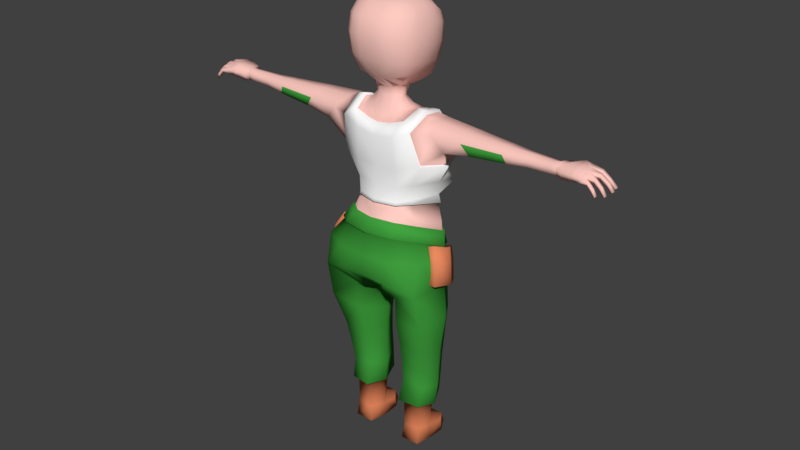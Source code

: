 # Source: woman.blend  (saved by Blender 2.90.8; exported with 4.5.12 LTS)
import bpy
from mathutils import Matrix  # noqa: F401  (used for matrix-valued properties, if any)

bpy.ops.wm.read_factory_settings(use_empty=True)
scene = bpy.context.scene
scene.name = 'Scene'

# ---- collections
col_collection_1 = bpy.data.collections.new('Collection 1'); scene.collection.children.link(col_collection_1)

# ---- materials (node trees are filled in below, after node groups)
mat_skin = bpy.data.materials.new('skin')
mat_skin.use_transparent_shadow = False
mat_skin.diffuse_color = (1.0, 0.5955, 0.533, 1.0)
mat_camo = bpy.data.materials.new('camo')
mat_camo.alpha_threshold = 0.0
mat_camo.use_transparent_shadow = False
mat_camo.diffuse_color = (0.052, 0.3506, 0.04899, 1.0)
mat_camo.roughness = 0.5
mat_camo.line_color = (0.0, 0.0, 0.0, 1.0)
mat_leather = bpy.data.materials.new('leather')
mat_leather.use_transparent_shadow = False
mat_leather.diffuse_color = (0.8, 0.2486, 0.1137, 1.0)
mat_cloth = bpy.data.materials.new('cloth')
mat_cloth.use_transparent_shadow = False
mat_cloth.diffuse_color = (1.0, 1.0, 1.0, 1.0)
mat_steel = bpy.data.materials.new('steel')
mat_steel.use_transparent_shadow = False
mat_steel.diffuse_color = (0.1845, 0.1845, 0.1845, 1.0)
mat_black = bpy.data.materials.new('black')
mat_black.use_transparent_shadow = False
mat_black.diffuse_color = (0.04445, 0.04445, 0.04445, 1.0)

# ---- material node trees

# ---- world
world_world = bpy.data.worlds.new('World'); scene.world = world_world
world_world.color = (0.05088, 0.05088, 0.05088)
world_world.use_sun_shadow = False
world_world.sun_shadow_jitter_overblur = 0.0
world_world.cycles.sampling_method = 'MANUAL'

# ---- meshes
me_human = bpy.data.meshes.new('human')
me_human.from_pydata([(0.04222, 0.01263, 1.444), (0.05144, -0.01009, 1.449), (0.04821, -0.03828, 1.454), (0.07092, -0.06477, 1.414), (0.2157, 0.02587, 1.216), (0.1289, 0.1025, 0.9721), (0.1913, 0.03609, 0.9799), (0.0828, -0.02105, 1.421), (0.06659, 0.01974, 1.418), (0.4458, 0.01687, 1.383), (0.4517, -0.06871, 1.365), (0.4694, -0.01338, 1.322), (0.4644, 0.02768, 1.348), (0.4404, -0.03059, 1.388), (0.4705, -0.06057, 1.33), (0.2066, 0.05135, 1.386), (0.2636, 0.08326, 1.331), (0.2226, -0.07696, 1.358), (0.2788, 0.0103, 1.301), (0.1987, -0.01945, 1.393), (0.2709, -0.06483, 1.303), (0.5233, -0.05641, 1.334), (0.5225, -0.01581, 1.326), (0.5051, 0.01234, 1.381), (0.5192, 0.02071, 1.349), (0.7939, 0.01208, 1.371), (0.786, 0.02055, 1.366), (0.862, 0.0262, 1.351), (0.8852, 0.03115, 1.328), (0.8183, 0.02225, 1.366), (0.8372, 0.02362, 1.362), (0.7628, 0.03861, 1.325), (0.7607, 0.05463, 1.332), (0.776, 0.05288, 1.344), (0.7771, 0.03691, 1.337), (0.7691, 0.03835, 1.318), (0.7645, 0.05499, 1.326), (0.7825, 0.0369, 1.331), (0.7787, 0.05351, 1.339), (0.7393, 0.01774, 1.34), (0.7406, 0.03146, 1.367), (0.7782, 0.01483, 1.357), (0.7694, 0.03216, 1.379), (0.7719, -0.06447, 1.369), (0.7284, -0.05389, 1.364), (0.6818, -0.04942, 1.368), (0.7076, -0.04928, 1.373), (0.7132, -0.05148, 1.366), (0.8368, -0.07005, 1.362), (0.8401, -0.0594, 1.365), (0.8575, -0.07252, 1.344), (0.8609, -0.06285, 1.346), (0.7842, -0.06486, 1.37), (0.8542, -0.05973, 1.34), (0.8508, -0.06933, 1.337), (0.8612, -0.06985, 1.319), (0.8694, -0.07186, 1.323), (0.8724, -0.06342, 1.325), (0.8642, -0.0614, 1.321), (0.8366, -0.06773, 1.351), (0.8406, -0.05554, 1.354), (0.7988, -0.06098, 1.368), (0.849, -0.04478, 1.354), (0.8505, -0.03425, 1.371), (0.8755, -0.04687, 1.346), (0.877, -0.03597, 1.348), (0.8686, -0.03199, 1.34), (0.8669, -0.04397, 1.337), (0.8803, -0.04319, 1.315), (0.8903, -0.04507, 1.32), (0.8917, -0.03457, 1.322), (0.8817, -0.03267, 1.317), (0.8493, -0.04697, 1.369), (0.8502, -0.03172, 1.357), (0.8048, -0.0473, 1.375), (0.7859, -0.02738, 1.386), (0.7144, -0.02839, 1.383), (0.7295, -0.02845, 1.384), (0.7735, -0.03024, 1.386), (0.8532, -0.01964, 1.375), (0.853, -0.002649, 1.364), (0.8842, -0.004975, 1.355), (0.8743, -0.001757, 1.347), (0.6824, -0.0257, 1.381), (0.7084, -0.02743, 1.386), (0.8836, -0.01683, 1.353), (0.8736, -0.01479, 1.344), (0.8892, -0.01339, 1.322), (0.9008, -0.01432, 1.328), (0.9014, -0.002895, 1.33), (0.8898, -0.001948, 1.324), (0.8528, -0.0168, 1.361), (0.8533, -0.004887, 1.378), (0.8119, -0.02286, 1.383), (0.8131, -0.02367, 1.361), (0.7144, -0.03066, 1.347), (0.7856, -0.02271, 1.355), (0.7734, -0.02024, 1.354), (0.7306, -0.01647, 1.34), (0.6824, -0.02578, 1.336), (0.7082, -0.02832, 1.339), (0.8449, 0.007779, 1.365), (0.8456, 0.003142, 1.379), (0.8703, 0.009352, 1.358), (0.8611, 0.01138, 1.348), (0.869, 0.02342, 1.359), (0.8055, -0.04099, 1.354), (0.8009, -0.06351, 1.35), (0.792, 0.06535, 1.321), (0.7843, 0.06595, 1.311), (0.7988, 0.05851, 1.315), (0.7911, 0.0591, 1.305), (0.773, 0.05192, 1.349), (0.757, 0.05389, 1.338), (0.7714, 0.03471, 1.343), (0.7567, 0.03661, 1.332), (0.7742, 0.02859, 1.39), (0.7323, 0.02248, 1.378), (0.7817, 0.004968, 1.357), (0.7319, 0.007883, 1.33), (0.7724, -0.05769, 1.345), (0.729, -0.04662, 1.333), (0.7116, 0.01131, 1.373), (0.7113, 0.0028, 1.341), (0.7094, -0.04458, 1.341), (0.7824, 0.04593, 1.307), (0.7732, 0.05522, 1.315), (0.7929, 0.04513, 1.32), (0.7836, 0.05441, 1.328), (0.7429, 0.0263, 1.344), (0.7451, 0.04184, 1.357), (0.7793, 0.02285, 1.355), (0.7676, 0.04045, 1.371), (0.7168, 0.01562, 1.379), (0.7162, 0.00218, 1.348), (0.7137, -0.04548, 1.341), (0.6825, -0.04636, 1.343), (0.6825, 0.003543, 1.344), (0.7848, 0.02058, 1.391), (0.7847, -0.05819, 1.346), (0.6825, 0.006148, 1.375), (0.8822, 0.01632, 1.321), (0.8967, 0.01368, 1.331), (0.8954, 0.02681, 1.332), (0.8435, 0.01885, 1.381), (0.8078, -0.00137, 1.366), (0.8039, 0.001142, 1.387), (0.8049, 0.01977, 1.389), (0.6055, -0.02009, 1.334), (0.5952, -0.02704, 1.383), (0.5973, 0.004709, 1.377), (0.5979, -0.05253, 1.366), (0.6044, -0.04825, 1.341), (0.6038, 0.00826, 1.349), (0.5091, -0.06323, 1.365), (0.5008, -0.02957, 1.386), (0.3647, 0.0456, 1.346), (0.3461, -0.07424, 1.363), (0.3758, -0.00459, 1.315), (0.3358, 0.03063, 1.386), (0.3283, -0.02747, 1.392), (0.3755, -0.06392, 1.322), (0.02245, 0.02261, 1.439), (0.02559, -0.05027, 1.453), (0.07936, -0.09038, 1.068), (0.07359, 0.08339, 1.373), (0.03284, 0.02782, 1.416), (0.03542, -0.07566, 1.413), (0.07554, 0.1539, 0.9735), (0.1358, 0.1028, 0.9085), (0.08073, 0.1523, 0.9003), (0.1698, 0.1052, 0.7241), (0.1479, -0.05858, 0.9776), (0.2118, -0.1542, 0.7428), (0.2135, -0.1284, 0.8667), (0.1669, 0.1044, 0.8123), (0.2272, 0.002192, 0.839), (0.02704, -0.01344, 0.6628), (0.06953, 0.08785, 0.6767), (0.09424, -0.1159, 0.6814), (0.04125, -0.003675, 0.4588), (0.0887, 0.08713, 0.4755), (0.08879, -0.08402, 0.4727), (0.1795, 0.0831, 0.4641), (0.192, -0.07864, 0.4536), (0.2217, 0.0003163, 0.4605), (0.2466, -0.001531, 0.6079), (0.2177, -0.122, 0.5927), (0.185, 0.09417, 0.592), (0.07998, 0.08975, 0.5644), (0.03248, -0.008136, 0.5502), (0.08847, -0.1051, 0.5674), (0.07109, 0.0115, 0.05365), (0.1007, 0.05255, 0.08891), (0.09029, -0.05321, 0.06376), (0.1411, 0.05225, 0.08729), (0.1566, -0.04557, 0.06585), (0.169, 0.01091, 0.06171), (0.08715, -0.0588, 0.286), (0.05324, 0.008619, 0.2715), (0.1592, 0.08991, 0.2726), (0.2018, 0.01407, 0.2686), (0.1732, -0.04903, 0.2699), (0.0875, 0.09122, 0.2884), (0.0658, 0.007493, 0.00093), (0.1031, 0.005298, 0.0), (0.08201, -0.06109, 0.0), (0.1293, 0.005345, 0.0), (0.1603, -0.05895, 0.0), (0.1731, 0.005898, 0.001255), (0.07183, 0.07883, 0.04255), (0.0993, 0.1156, 0.04849), (0.1697, 0.07859, 0.04768), (0.1484, 0.1161, 0.04889), (0.1018, 0.1382, 0.001563), (0.1426, 0.1378, -0.0002631), (0.1369, 0.117, 0.0), (0.1764, 0.07818, 0.0), (0.1025, 0.1203, 0.0), (0.06936, 0.08616, 0.0), (0.04952, 0.002693, 0.3651), (0.2095, 0.007249, 0.3574), (0.08937, 0.08679, 0.3817), (0.08915, -0.0692, 0.376), (0.1684, 0.08434, 0.3628), (0.1812, -0.06193, 0.3563), (0.09924, -0.1877, 0.7771), (0.08722, -0.114, 0.9951), (0.07578, 0.1093, 0.7302), (0.08646, 0.1402, 0.806), (0.1104, -0.191, 0.8717), (0.02597, -0.01356, 0.6657), (0.04424, 0.07299, 0.6789), (0.04857, -0.1289, 0.6949), (0.1657, -0.0962, 0.9343), (0.2108, 0.01521, 0.8868), (0.1012, -0.1522, 0.9497), (0.1978, 0.0318, 0.9429), (0.1544, 0.1047, 0.8513), (0.08508, 0.1492, 0.8404), (0.1732, -0.1001, 0.9397), (0.1555, -0.06227, 0.9829), (0.09117, -0.1206, 1.001), (0.1051, -0.1588, 0.9561), (0.1612, 0.1119, 0.8526), (0.1426, 0.11, 0.9097), (0.08905, 0.1584, 0.8405), (0.08463, 0.1615, 0.9003), (0.2201, 0.01759, 0.8897), (0.2071, 0.03368, 0.9461), (0.0818, -0.08105, 0.1939), (0.09268, -0.05955, 0.1811), (0.1539, 0.08837, 0.1917), (0.1456, 0.0649, 0.1795), (0.1691, -0.06606, 0.1891), (0.1568, -0.04852, 0.1776), (0.06857, -0.003342, 0.1812), (0.04873, -0.004537, 0.1917), (0.1799, 0.0006443, 0.1761), (0.2006, 0.0008914, 0.1871), (0.09381, 0.06589, 0.1848), (0.08333, 0.08972, 0.1989), (0.1457, 0.06328, 1.388), (0.1472, -0.09773, 1.355), (0.1584, -0.01816, 1.403), (0.09492, 0.146, 1.297), (0.1695, -0.06624, 1.229), (0.2043, 0.09961, 1.245), (0.05477, -0.08928, 1.367), (0.1085, 0.05506, 1.389), (0.122, -0.01921, 1.411), (0.1095, -0.08043, 1.382), (0.1667, 0.1019, 1.312), (0.1174, -0.04627, 1.054), (0.1724, 0.03887, 1.047), (0.1191, 0.09704, 1.041), (0.08077, -0.09464, 1.055), (0.07963, 0.1448, 1.039), (0.1306, 0.1173, 1.311), (0.09938, 0.1209, 1.04), (0.1202, 0.09844, 1.084), (0.1468, 0.06956, 1.395), (0.119, -0.04918, 1.072), (0.1493, -0.1068, 1.358), (0.172, 0.04018, 1.082), (0.1606, -0.02022, 1.413), (0.09805, 0.1531, 1.304), (0.175, -0.07396, 1.226), (0.2128, 0.1049, 1.245), (0.2246, 0.0242, 1.212), (0.05514, -0.09837, 1.371), (0.1097, 0.06013, 1.398), (0.124, -0.02118, 1.421), (0.1109, -0.08787, 1.389), (0.17, 0.1101, 1.316), (0.07488, -0.1161, 1.328), (0.08691, 0.1451, 1.082), (0.0848, -0.0986, 1.07), (0.1204, 0.2169, 1.226), (0.08555, -0.1076, 1.204), (0.1262, -0.05763, 1.135), (0.165, 0.1746, 1.11), (0.1799, 0.03316, 1.136), (0.08544, -0.09999, 1.13), (0.1204, 0.233, 1.126), (0.1253, -0.05159, 1.057), (0.1819, 0.03996, 1.05), (0.1267, 0.1034, 1.042), (0.0859, -0.1025, 1.059), (0.08487, 0.1532, 1.04), (0.1039, 0.1213, 1.082), (0.1344, 0.1252, 1.316), (0.1881, 0.1802, 1.228), (0.1433, 0.2034, 1.117), (0.1073, 0.1269, 1.041), (0.2186, -0.04506, 0.9175), (0.2488, -0.06647, 0.862), (0.2447, -0.01223, 0.7563), (0.2559, -0.08347, 0.7758), (0.24, 0.02107, 0.8914), (0.2557, 0.008778, 0.8458), (0.2125, 0.01384, 0.8817), (0.2737, -0.005668, 0.7597), (0.2266, -0.07905, 0.7708), (0.2204, -0.0631, 0.8529), (0.1917, -0.04288, 0.9044), (0.2068, 0.04714, 0.7397), (0.1967, 0.05386, 0.8255), (0.1838, 0.05979, 0.8643), (0.232, 0.06326, 0.7414), (0.2217, 0.07017, 0.829), (0.2084, 0.07625, 0.8691), (0.08102, 0.1097, 1.511), (0.1019, 0.1244, 1.735), (0.1067, -0.08389, 1.553), (0.109, -0.07185, 1.776), (0.1238, -0.1051, 1.674), (0.09506, 0.006586, 1.526), (0.1134, 0.02747, 1.775), (0.1087, 0.1338, 1.623), (0.03793, -0.08507, 1.794), (0.1495, 0.008881, 1.654), (0.07597, -0.08082, 1.788), (0.1207, -0.1002, 1.605), (0.1025, -0.03998, 1.535), (0.109, 0.09593, 1.753), (0.09616, 0.1235, 1.554), (0.05829, 0.1257, 1.489), (0.07329, -0.09757, 1.538), (0.1204, -0.09351, 1.739), (0.08468, 0.07702, 1.515), (0.1125, -0.02791, 1.779), (0.1103, 0.1341, 1.692), (0.07215, 0.1341, 1.742), (0.07393, 0.032, 1.8), (0.05214, -0.0007318, 1.484), (0.07203, 0.161, 1.613), (0.129, 0.09222, 1.636), (0.1457, -0.05086, 1.665), (0.1363, 0.005182, 1.583), (0.1426, 0.01809, 1.725), (0.08144, -0.1391, 1.679), (0.08028, -0.1235, 1.746), (0.1289, 0.0972, 1.706), (0.05292, 0.07974, 1.481), (0.07355, 0.09941, 1.776), (0.07435, -0.02418, 1.799), (0.0572, -0.04105, 1.495), (0.06806, 0.156, 1.539), (0.07387, 0.1567, 1.687), (0.1128, 0.08345, 1.566), (0.1373, -0.04944, 1.594), (0.1388, -0.04092, 1.732), (0.07991, -0.1294, 1.605), (0.1123, 0.06497, 1.767), (0.0875, 0.04111, 1.52), (0.142, 0.05318, 1.644), (0.1386, 0.0609, 1.717), (0.04324, 0.03068, 1.478), (0.07376, 0.06807, 1.792), (0.1264, 0.04617, 1.573), (0.02808, 0.1382, 1.476), (0.03326, -0.1061, 1.534), (0.0365, 0.1397, 1.744), (0.03717, 0.0333, 1.807), (0.03578, 0.1721, 1.608), (0.0369, -0.1504, 1.68), (0.03675, -0.136, 1.744), (0.02524, 0.08408, 1.463), (0.03698, 0.1014, 1.783), (0.03734, -0.02333, 1.806), (0.02734, -0.05356, 1.488), (0.03372, 0.1714, 1.528), (0.03652, 0.1658, 1.685), (0.03682, -0.1385, 1.603), (0.0371, 0.06925, 1.799), (0.01817, 0.03626, 1.463), (0.0, 0.02864, 1.436), (0.0, -0.05598, 1.453), (0.0, -0.1102, 1.068), (0.0, 0.09332, 1.369), (0.0, 0.1726, 0.9766), (0.0, 0.03591, 1.414), (0.0, -0.08496, 1.41), (0.0, -0.1355, 0.9989), (0.0, -0.1852, 0.7809), (0.0, 0.1197, 0.7326), (0.0, 0.1542, 0.8036), (0.0, -0.1949, 0.8676), (0.0, -0.0104, 0.6804), (0.0, 0.06673, 0.6897), (0.0, -0.1068, 0.7013), (0.0, 0.1701, 0.9002), (0.0, -0.1678, 0.9482), (0.0, 0.1609, 0.8409), (0.0, -0.1757, 0.9542), (0.0, -0.1434, 1.005), (0.0, 0.1707, 0.8399), (0.0, 0.1799, 0.8992), (0.0, -0.09812, 1.362), (0.0, -0.1148, 1.056), (0.0, 0.1642, 1.04), (0.0, 0.1563, 1.299), (0.0, -0.1198, 1.07), (0.0, -0.1247, 1.321), (0.0, 0.1663, 1.083), (0.0, 0.2281, 1.233), (0.0, -0.104, 1.206), (0.0, -0.1073, 1.366), (0.0, 0.2477, 1.131), (0.0, -0.1161, 1.13), (0.0, -0.1239, 1.059), (0.0, 0.1738, 1.041), (0.0, 0.1637, 1.305), (0.0, -0.1057, 1.532), (0.0, -0.08474, 1.793), (0.0, 0.1416, 1.471), (0.0, 0.1416, 1.744), (0.0, 0.03206, 1.808), (0.0, 0.1759, 1.605), (0.0, -0.1498, 1.68), (0.0, 0.1031, 1.783), (0.0, -0.02318, 1.806), (0.0, 0.08755, 1.456), (0.0, -0.05957, 1.486), (0.0, 0.175, 1.525), (0.0, 0.1681, 1.683), (0.0, -0.1378, 1.601), (0.0, -0.1357, 1.743), (0.0, 0.06948, 1.801), (0.0, 0.04228, 1.456)], [], [(164, 399, 404, 227), (3, 271, 270, 7), (422, 400, 165, 265), (3, 7, 1, 2), (277, 279, 168), (6, 274, 273, 172), (274, 6, 5, 275), (156, 12, 11, 158), (7, 270, 269, 8), (419, 268, 167, 403), (165, 400, 402, 166), (7, 8, 0, 1), (167, 3, 2, 163), (157, 10, 13, 160), (166, 402, 397, 162), (160, 13, 9, 159), (158, 11, 14, 161), (159, 9, 12, 156), (161, 14, 10, 157), (266, 20, 17, 263), (16, 272, 262, 15), (4, 18, 20, 266), (264, 19, 15, 262), (263, 17, 19, 264), (267, 16, 18, 4), (32, 36, 35, 31), (53, 58, 55, 54), (29, 145, 94, 96, 25), (144, 105, 27, 30), (105, 143, 28, 27), (116, 42, 40, 117), (85, 88, 89, 81), (50, 56, 57, 51), (118, 119, 39, 41), (59, 54, 50, 48), (39, 129, 131, 41), (124, 100, 95, 135), (34, 37, 38, 33), (48, 61, 107, 59), (112, 113, 130, 132), (114, 34, 33, 112), (75, 93, 146, 147, 138), (124, 136, 99, 100), (49, 51, 53, 60), (140, 150, 149, 83), (27, 28, 141, 104), (38, 128, 126, 36), (48, 50, 51, 49), (62, 106, 94, 73), (79, 85, 81, 92), (48, 49, 74, 61), (54, 55, 56, 50), (91, 86, 85, 79), (31, 35, 37, 34), (101, 145, 29, 30), (60, 53, 54, 59), (92, 146, 93, 79), (62, 67, 64, 72), (64, 69, 70, 65), (72, 63, 93, 74), (66, 71, 68, 67), (68, 71, 70, 69), (51, 57, 58, 53), (73, 66, 67, 62), (80, 145, 146, 92), (30, 27, 104, 101), (120, 97, 96, 139), (37, 127, 128, 38), (86, 87, 88, 85), (33, 38, 36, 32), (115, 113, 32, 31), (115, 129, 130, 113), (55, 58, 57, 56), (26, 116, 138, 25), (101, 104, 103, 102), (98, 119, 118, 97), (114, 115, 31, 34), (77, 76, 47, 44), (60, 106, 74, 49), (79, 93, 94, 91), (139, 107, 61, 52), (111, 125, 126, 109), (114, 131, 129, 115), (108, 109, 126, 128), (110, 108, 128, 127), (111, 109, 108, 110), (137, 153, 150, 140), (84, 83, 45, 46), (110, 127, 125, 111), (136, 152, 148, 99), (135, 95, 98, 121), (103, 142, 143, 105), (80, 82, 86, 91), (116, 117, 77, 78), (40, 130, 129, 39), (83, 149, 151, 45), (30, 29, 147, 144), (118, 41, 42, 116, 26), (134, 123, 122, 133), (44, 43, 78, 77), (119, 134, 133, 117), (138, 116, 78, 75), (138, 147, 29, 25), (75, 78, 43, 52), (42, 132, 130, 40), (52, 61, 74, 93, 75), (46, 124, 135, 47), (99, 148, 153, 137), (100, 123, 134, 95), (114, 112, 132, 131), (119, 117, 40, 39), (46, 45, 136, 124), (120, 121, 98, 97), (102, 103, 105, 144), (41, 131, 132, 42), (82, 90, 87, 86), (134, 119, 98, 95), (135, 121, 44, 47), (133, 122, 84, 76), (154, 151, 149, 155), (123, 137, 140, 122), (24, 153, 148, 22), (102, 146, 145, 101), (104, 141, 142, 103), (141, 28, 143, 142), (144, 147, 146, 102), (76, 84, 46, 47), (118, 26, 25, 96, 97), (44, 121, 120, 43), (43, 120, 139, 52), (136, 45, 151, 152), (117, 133, 76, 77), (139, 96, 94, 106, 107), (122, 140, 83, 84), (36, 126, 125, 35), (63, 73, 94, 93), (59, 107, 106, 60), (72, 64, 65, 63), (65, 70, 71, 66), (63, 65, 66, 73), (67, 68, 69, 64), (62, 72, 74, 106), (81, 89, 90, 82), (92, 81, 82, 80), (91, 94, 145, 80), (155, 149, 150, 23), (22, 148, 152, 21), (21, 152, 151, 154), (23, 150, 153, 24), (35, 125, 127, 37), (100, 99, 137, 123), (112, 33, 32, 113), (87, 90, 89, 88), (10, 154, 155, 13), (12, 24, 22, 11), (13, 155, 23, 9), (11, 22, 21, 14), (9, 23, 24, 12), (14, 21, 154, 10), (20, 161, 157, 17), (15, 159, 156, 16), (18, 158, 161, 20), (19, 160, 159, 15), (17, 157, 160, 19), (16, 156, 158, 18), (8, 166, 162, 0), (403, 167, 163, 398), (8, 269, 165, 166), (3, 167, 268, 271), (401, 421, 277, 168), (165, 269, 278, 265), (275, 5, 168, 279), (5, 169, 170, 168), (6, 237, 169, 5), (168, 170, 412, 401), (172, 237, 6), (230, 226, 173, 174), (176, 317, 171, 175), (229, 228, 406, 407), (232, 410, 406, 228), (174, 173, 317, 176), (234, 174, 176, 235), (169, 237, 249, 245), (236, 230, 174, 234), (233, 411, 409, 231), (231, 409, 410, 232), (226, 405, 411, 233), (189, 181, 180, 190), (190, 180, 182, 191), (187, 184, 185, 186), (186, 185, 183, 188), (317, 186, 188, 171), (173, 187, 186, 317), (177, 190, 191, 179), (178, 189, 190, 177), (171, 188, 189, 178), (188, 183, 181, 189), (179, 191, 187, 173), (191, 182, 184, 187), (253, 195, 193, 260), (255, 196, 197, 258), (199, 257, 250, 198), (201, 259, 252, 200), (202, 254, 259, 201), (225, 202, 201, 221), (224, 200, 203, 222), (222, 203, 199, 220), (223, 198, 202, 225), (221, 201, 200, 224), (220, 199, 198, 223), (204, 219, 218, 205), (197, 212, 213, 195), (192, 204, 206, 194), (194, 206, 208, 196), (196, 208, 209, 197), (192, 210, 219, 204), (213, 215, 214, 211), (209, 217, 212, 197), (193, 211, 210, 192), (205, 218, 216, 207), (207, 216, 217, 209), (195, 213, 211, 193), (215, 213, 212, 217), (209, 208, 207), (219, 214, 218), (218, 214, 215, 216), (216, 215, 217), (211, 214, 219, 210), (207, 208, 206, 205), (206, 204, 205), (180, 220, 223, 182), (185, 221, 224, 183), (182, 223, 225, 184), (181, 222, 220, 180), (183, 224, 222, 181), (184, 225, 221, 185), (203, 261, 257, 199), (258, 197, 195, 253), (260, 193, 192, 256), (256, 192, 194, 251), (200, 252, 261, 203), (198, 250, 254, 202), (173, 226, 233, 179), (177, 231, 232, 178), (179, 233, 231, 177), (413, 408, 230, 236), (239, 414, 417, 246), (178, 232, 228, 171), (175, 171, 228, 229), (408, 405, 226, 230), (234, 235, 248, 240), (238, 239, 246, 244), (412, 170, 247, 418), (236, 234, 240, 243), (239, 238, 175, 229), (414, 239, 229, 407), (238, 235, 176, 175), (247, 246, 417, 418), (245, 244, 246, 247), (416, 415, 243, 242), (242, 243, 240, 241), (249, 241, 240, 248), (248, 244, 245, 249), (235, 238, 244, 248), (237, 172, 241, 249), (170, 169, 245, 247), (413, 236, 243, 415), (172, 227, 242, 241), (255, 258, 259, 254), (253, 260, 261, 252), (260, 256, 257, 261), (251, 255, 254, 250), (258, 253, 252, 259), (256, 251, 250, 257), (251, 194, 196, 255), (299, 287, 283, 295), (288, 312, 311, 294), (300, 302, 289, 287), (304, 429, 426, 298), (302, 301, 288, 289), (303, 300, 287, 299), (283, 285, 292, 293), (285, 281, 291, 292), (298, 426, 433, 286), (290, 428, 424, 295), (293, 290, 295, 283), (312, 298, 286, 311), (430, 303, 299, 427), (313, 304, 298, 312), (427, 299, 295, 424), (310, 296, 304, 313), (423, 297, 303, 430), (297, 282, 300, 303), (284, 280, 301, 302), (296, 425, 429, 304), (282, 284, 302, 300), (282, 297, 308, 305), (425, 296, 309, 432), (310, 280, 307, 314), (280, 284, 306, 307), (284, 282, 305, 306), (297, 423, 431, 308), (296, 310, 314, 309), (280, 310, 313, 301), (294, 311, 291, 281), (301, 313, 312, 288), (265, 278, 311, 286), (268, 419, 428, 290), (262, 272, 294, 281), (266, 263, 283, 287), (272, 267, 288, 294), (422, 265, 286, 433), (276, 273, 305, 308), (4, 266, 287, 289), (278, 269, 291, 311), (277, 421, 432, 309), (264, 262, 281, 285), (279, 277, 309, 314), (267, 4, 289, 288), (274, 275, 307, 306), (273, 274, 306, 305), (420, 276, 308, 431), (270, 271, 293, 292), (269, 270, 292, 291), (263, 264, 285, 283), (271, 268, 290, 293), (275, 279, 314, 307), (320, 322, 329, 330), (315, 316, 320, 319), (331, 319, 320, 330), (316, 318, 322, 320), (327, 328, 331, 330), (321, 325, 315, 319), (324, 323, 318, 316), (323, 317, 322, 318), (326, 327, 330, 329), (328, 321, 319, 331), (317, 326, 329, 322), (325, 324, 316, 315), (172, 273, 164, 227), (272, 16, 267), (386, 361, 362, 387), (387, 362, 342, 340), (362, 349, 335, 342), (361, 336, 349, 362), (376, 357, 363, 377), (377, 363, 345, 374), (363, 352, 333, 345), (357, 339, 352, 363), (396, 388, 364, 378), (378, 364, 350, 375), (364, 347, 332, 350), (388, 381, 347, 364), (374, 345, 365, 379), (395, 389, 441, 449), (389, 383, 437, 441), (345, 333, 353, 365), (335, 351, 366, 342), (340, 390, 442, 435), (390, 384, 438, 442), (351, 338, 354, 366), (382, 391, 367, 348), (348, 367, 344, 334), (367, 355, 337, 344), (359, 380, 376, 341), (332, 347, 368, 346), (346, 368, 356, 339), (392, 445, 439, 385), (381, 436, 445, 392), (339, 356, 369, 352), (352, 369, 353, 333), (393, 446, 437, 383), (385, 439, 446, 393), (375, 350, 370, 380), (380, 370, 357, 376), (370, 346, 339, 357), (350, 332, 346, 370), (334, 344, 371, 343), (343, 371, 358, 336), (371, 359, 341, 358), (344, 337, 359, 371), (336, 358, 372, 349), (349, 372, 351, 335), (372, 360, 338, 351), (358, 341, 360, 372), (382, 348, 373, 394), (394, 373, 361, 386), (373, 343, 336, 361), (348, 334, 343, 373), (337, 375, 380, 359), (384, 395, 449, 438), (338, 374, 379, 354), (355, 378, 375, 337), (354, 379, 395, 384), (360, 377, 374, 338), (341, 376, 377, 360), (447, 394, 386, 440), (434, 382, 394, 447), (356, 385, 393, 369), (369, 393, 383, 353), (347, 381, 392, 368), (368, 392, 385, 356), (434, 444, 391, 382), (366, 354, 384, 390), (342, 366, 390, 340), (365, 353, 383, 389), (379, 365, 389, 395), (443, 436, 381, 388), (450, 443, 388, 396), (448, 387, 340, 435), (440, 386, 387, 448), (163, 391, 444, 398), (2, 367, 391, 163), (2, 1, 355, 367), (0, 378, 355, 1), (162, 396, 378, 0), (397, 450, 396, 162)])
me_human.polygons.foreach_set('use_smooth', [True] * 417)
me_human.polygons.foreach_set('material_index', [0, 0, 0, 0, 0, 0, 0, 0, 0, 0, 0, 0, 0, 0, 0, 0, 0, 0, 1, 0, 0, 0, 0, 0, 0, 0, 0, 0, 0, 0, 0, 0, 0, 0, 0, 0, 0, 0, 0, 0, 0, 0, 0, 0, 0, 0, 0, 0, 0, 0, 0, 0, 0, 0, 0, 0, 0, 0, 0, 0, 0, 0, 0, 0, 0, 0, 0, 0, 0, 0, 0, 0, 0, 0, 0, 0, 0, 0, 0, 0, 0, 0, 0, 0, 0, 0, 0, 0, 0, 0, 0, 0, 0, 0, 0, 0, 0, 0, 0, 0, 0, 0, 0, 0, 0, 0, 0, 0, 0, 0, 0, 0, 0, 0, 0, 0, 0, 0, 0, 0, 0, 0, 0, 0, 0, 0, 0, 0, 0, 0, 0, 0, 0, 0, 0, 0, 0, 0, 0, 0, 0, 0, 0, 0, 0, 0, 0, 0, 0, 0, 0, 0, 0, 0, 0, 0, 0, 0, 1, 0, 0, 0, 0, 0, 0, 0, 0, 0, 0, 0, 0, 0, 0, 0, 0, 0, 1, 1, 1, 1, 1, 1, 1, 1, 1, 1, 1, 1, 1, 1, 1, 1, 1, 1, 1, 1, 1, 1, 1, 2, 2, 1, 1, 1, 1, 1, 1, 1, 1, 1, 2, 2, 2, 2, 2, 2, 2, 2, 2, 2, 2, 2, 2, 2, 2, 2, 2, 2, 2, 2, 1, 1, 1, 1, 1, 1, 1, 2, 2, 2, 1, 1, 1, 1, 1, 1, 1, 1, 1, 1, 1, 1, 1, 1, 1, 1, 1, 1, 1, 1, 1, 1, 1, 1, 1, 1, 1, 1, 1, 1, 1, 1, 1, 1, 2, 3, 3, 3, 3, 3, 3, 3, 3, 3, 3, 3, 3, 3, 3, 3, 3, 3, 3, 3, 3, 3, 3, 3, 3, 3, 3, 3, 3, 3, 3, 3, 3, 3, 3, 3, 3, 3, 3, 3, 3, 3, 3, 3, 3, 3, 3, 3, 3, 3, 3, 3, 3, 2, 2, 2, 2, 2, 2, 2, 2, 2, 2, 2, 2, 0, 0, 0, 0, 0, 0, 0, 0, 0, 0, 0, 0, 0, 0, 0, 0, 0, 0, 0, 0, 0, 0, 0, 0, 0, 0, 0, 0, 0, 0, 0, 0, 0, 0, 0, 0, 0, 0, 0, 0, 0, 0, 0, 0, 0, 0, 0, 0, 0, 0, 0, 0, 0, 0, 0, 0, 0, 0, 0, 0, 0, 0, 0, 0, 0, 0, 0, 0, 0, 0, 0, 0, 0, 0, 0, 0, 0, 0])
_uv = me_human.uv_layers.new(name='UVMap')
_uv.uv.foreach_set('vector', [0.0, 0.0, 0.0, 0.0, 0.0, 0.0, 0.0, 0.0, 0.0, 0.0, 0.0, 0.0, 0.0, 0.0, 0.0, 0.0, 0.0, 0.0, 0.0, 0.0, 0.0, 0.0, 0.0, 0.0, 0.0, 0.0, 0.0, 0.0, 0.0, 0.0, 0.0, 0.0, 0.0, 0.0, 0.0, 0.0, 0.0, 0.0, 0.0, 0.0, 0.0, 0.0, 0.0, 0.0, 0.0, 0.0, 0.0, 0.0, 0.0, 0.0, 0.0, 0.0, 0.0, 0.0, 0.0, 0.0, 0.0, 0.0, 0.0, 0.0, 0.0, 0.0, 0.0, 0.0, 0.0, 0.0, 0.0, 0.0, 0.0, 0.0, 0.0, 0.0, 0.0, 0.0, 0.0, 0.0, 0.0, 0.0, 0.0, 0.0, 0.0, 0.0, 0.0, 0.0, 0.0, 0.0, 0.0, 0.0, 0.0, 0.0, 0.0, 0.0, 0.0, 0.0, 0.0, 0.0, 0.0, 0.0, 0.0, 0.0, 0.0, 0.0, 0.0, 0.0, 0.0, 0.0, 0.0, 0.0, 0.0, 0.0, 0.0, 0.0, 0.0, 0.0, 0.0, 0.0, 0.0, 0.0, 0.0, 0.0, 0.0, 0.0, 0.0, 0.0, 0.0, 0.0, 0.0, 0.0, 0.0, 0.0, 0.0, 0.0, 0.0, 0.0, 0.0, 0.0, 0.0, 0.0, 0.0, 0.0, 0.0, 0.0, 0.0, 0.0, 0.0, 0.0, 0.0, 0.0, 0.0, 0.0, 0.0, 0.0, 0.0, 0.0, 0.0, 0.0, 0.0, 0.0, 0.0, 0.0, 0.0, 0.0, 0.0, 0.0, 0.0, 0.0, 0.0, 0.0, 0.0, 0.0, 0.0, 0.0, 0.0, 0.0, 0.0, 0.0, 0.0, 0.0, 0.0, 0.0, 0.0, 0.0, 0.0, 0.0, 0.0, 0.0, 0.0, 0.0, 0.0, 0.0, 0.0, 0.0, 0.0, 0.0, 0.0, 0.0, 0.0, 0.0, 0.0, 0.0, 0.0, 0.0, 0.0, 0.0, 0.0, 0.0, 0.0, 0.0, 0.0, 0.0, 0.0, 0.0, 0.0, 0.0, 0.0, 0.0, 0.0, 0.0, 0.0, 0.0, 0.0, 0.0, 0.0, 0.0, 0.0, 0.0, 0.0, 0.0, 0.0, 0.0, 0.0, 0.0, 0.0, 0.0, 0.0, 0.0, 0.0, 0.0, 0.0, 0.0, 0.0, 0.0, 0.0, 0.0, 0.0, 0.0, 0.0, 0.0, 0.0, 0.0, 0.0, 0.0, 0.0, 0.0, 0.0, 0.0, 0.0, 0.0, 0.0, 0.0, 0.0, 0.0, 0.0, 0.0, 0.0, 0.0, 0.0, 0.0, 0.0, 0.0, 0.0, 0.0, 0.0, 0.0, 0.0, 0.0, 0.0, 0.0, 0.0, 0.0, 0.0, 0.0, 0.0, 0.0, 0.0, 0.0, 0.0, 0.0, 0.0, 0.0, 0.0, 0.0, 0.0, 0.0, 0.0, 0.0, 0.0, 0.0, 0.0, 0.0, 0.0, 0.0, 0.0, 0.0, 0.0, 0.0, 0.0, 0.0, 0.0, 0.0, 0.0, 0.0, 0.0, 0.0, 0.0, 0.0, 0.0, 0.0, 0.0, 0.0, 0.0, 0.0, 0.0, 0.0, 0.0, 0.0, 0.0, 0.0, 0.0, 0.0, 0.0, 0.0, 0.0, 0.0, 0.0, 0.0, 0.0, 0.0, 0.0, 0.0, 0.0, 0.0, 0.0, 0.0, 0.0, 0.0, 0.0, 0.0, 0.0, 0.0, 0.0, 0.0, 0.0, 0.0, 0.0, 0.0, 0.0, 0.0, 0.0, 0.0, 0.0, 0.0, 0.0, 0.0, 0.0, 0.0, 0.0, 0.0, 0.0, 0.0, 0.0, 0.0, 0.0, 0.0, 0.0, 0.0, 0.0, 0.0, 0.0, 0.0, 0.0, 0.0, 0.0, 0.0, 0.0, 0.0, 0.0, 0.0, 0.0, 0.0, 0.0, 0.0, 0.0, 0.0, 0.0, 0.0, 0.0, 0.0, 0.0, 0.0, 0.0, 0.0, 0.0, 0.0, 0.0, 0.0, 0.0, 0.0, 0.0, 0.0, 0.0, 0.0, 0.0, 0.0, 0.0, 0.0, 0.0, 0.0, 0.0, 0.0, 0.0, 0.0, 0.0, 0.0, 0.0, 0.0, 0.0, 0.0, 0.0, 0.0, 0.0, 0.0, 0.0, 0.0, 0.0, 0.0, 0.0, 0.0, 0.0, 0.0, 0.0, 0.0, 0.0, 0.0, 0.0, 0.0, 0.0, 0.0, 0.0, 0.0, 0.0, 0.0, 0.0, 0.0, 0.0, 0.0, 0.0, 0.0, 0.0, 0.0, 0.0, 0.0, 0.0, 0.0, 0.0, 0.0, 0.0, 0.0, 0.0, 0.0, 0.0, 0.0, 0.0, 0.0, 0.0, 0.0, 0.0, 0.0, 0.0, 0.0, 0.0, 0.0, 0.0, 0.0, 0.0, 0.0, 0.0, 0.0, 0.0, 0.0, 0.0, 0.0, 0.0, 0.0, 0.0, 0.0, 0.0, 0.0, 0.0, 0.0, 0.0, 0.0, 0.0, 0.0, 0.0, 0.0, 0.0, 0.0, 0.0, 0.0, 0.0, 0.0, 0.0, 0.0, 0.0, 0.0, 0.0, 0.0, 0.0, 0.0, 0.0, 0.0, 0.0, 0.0, 0.0, 0.0, 0.0, 0.0, 0.0, 0.0, 0.0, 0.0, 0.0, 0.0, 0.0, 0.0, 0.0, 0.0, 0.0, 0.0, 0.0, 0.0, 0.0, 0.0, 0.0, 0.0, 0.0, 0.0, 0.0, 0.0, 0.0, 0.0, 0.0, 0.0, 0.0, 0.0, 0.0, 0.0, 0.0, 0.0, 0.0, 0.0, 0.0, 0.0, 0.0, 0.0, 0.0, 0.0, 0.0, 0.0, 0.0, 0.0, 0.0, 0.0, 0.0, 0.0, 0.0, 0.0, 0.0, 0.0, 0.0, 0.0, 0.0, 0.0, 0.0, 0.0, 0.0, 0.0, 0.0, 0.0, 0.0, 0.0, 0.0, 0.0, 0.0, 0.0, 0.0, 0.0, 0.0, 0.0, 0.0, 0.0, 0.0, 0.0, 0.0, 0.0, 0.0, 0.0, 0.0, 0.0, 0.0, 0.0, 0.0, 0.0, 0.0, 0.0, 0.0, 0.0, 0.0, 0.0, 0.0, 0.0, 0.0, 0.0, 0.0, 0.0, 0.0, 0.0, 0.0, 0.0, 0.0, 0.0, 0.0, 0.0, 0.0, 0.0, 0.0, 0.0, 0.0, 0.0, 0.0, 0.0, 0.0, 0.0, 0.0, 0.0, 0.0, 0.0, 0.0, 0.0, 0.0, 0.0, 0.0, 0.0, 0.0, 0.0, 0.0, 0.0, 0.0, 0.0, 0.0, 0.0, 0.0, 0.0, 0.0, 0.0, 0.0, 0.0, 0.0, 0.0, 0.0, 0.0, 0.0, 0.0, 0.0, 0.0, 0.0, 0.0, 0.0, 0.0, 0.0, 0.0, 0.0, 0.0, 0.0, 0.0, 0.0, 0.0, 0.0, 0.0, 0.0, 0.0, 0.0, 0.0, 0.0, 0.0, 0.0, 0.0, 0.0, 0.0, 0.0, 0.0, 0.0, 0.0, 0.0, 0.0, 0.0, 0.0, 0.0, 0.0, 0.0, 0.0, 0.0, 0.0, 0.0, 0.0, 0.0, 0.0, 0.0, 0.0, 0.0, 0.0, 0.0, 0.0, 0.0, 0.0, 0.0, 0.0, 0.0, 0.0, 0.0, 0.0, 0.0, 0.0, 0.0, 0.0, 0.0, 0.0, 0.0, 0.0, 0.0, 0.0, 0.0, 0.0, 0.0, 0.0, 0.0, 0.0, 0.0, 0.0, 0.0, 0.0, 0.0, 0.0, 0.0, 0.0, 0.0, 0.0, 0.0, 0.0, 0.0, 0.0, 0.0, 0.0, 0.0, 0.0, 0.0, 0.0, 0.0, 0.0, 0.0, 0.0, 0.0, 0.0, 0.0, 0.0, 0.0, 0.0, 0.0, 0.0, 0.0, 0.0, 0.0, 0.0, 0.0, 0.0, 0.0, 0.0, 0.0, 0.0, 0.0, 0.0, 0.0, 0.0, 0.0, 0.0, 0.0, 0.0, 0.0, 0.0, 0.0, 0.0, 0.0, 0.0, 0.0, 0.0, 0.0, 0.0, 0.0, 0.0, 0.0, 0.0, 0.0, 0.0, 0.0, 0.0, 0.0, 0.0, 0.0, 0.0, 0.0, 0.0, 0.0, 0.0, 0.0, 0.0, 0.0, 0.0, 0.0, 0.0, 0.0, 0.0, 0.0, 0.0, 0.0, 0.0, 0.0, 0.0, 0.0, 0.0, 0.0, 0.0, 0.0, 0.0, 0.0, 0.0, 0.0, 0.0, 0.0, 0.0, 0.0, 0.0, 0.0, 0.0, 0.0, 0.0, 0.0, 0.0, 0.0, 0.0, 0.0, 0.0, 0.0, 0.0, 0.0, 0.0, 0.0, 0.0, 0.0, 0.0, 0.0, 0.0, 0.0, 0.0, 0.0, 0.0, 0.0, 0.0, 0.0, 0.0, 0.0, 0.0, 0.0, 0.0, 0.0, 0.0, 0.0, 0.0, 0.0, 0.0, 0.0, 0.0, 0.0, 0.0, 0.0, 0.0, 0.0, 0.0, 0.0, 0.0, 0.0, 0.0, 0.0, 0.0, 0.0, 0.0, 0.0, 0.0, 0.0, 0.0, 0.0, 0.0, 0.0, 0.0, 0.0, 0.0, 0.0, 0.0, 0.0, 0.0, 0.0, 0.0, 0.0, 0.0, 0.0, 0.0, 0.0, 0.0, 0.0, 0.0, 0.0, 0.0, 0.0, 0.0, 0.0, 0.0, 0.0, 0.0, 0.0, 0.0, 0.0, 0.0, 0.0, 0.0, 0.0, 0.0, 0.0, 0.0, 0.0, 0.0, 0.0, 0.0, 0.0, 0.0, 0.0, 0.0, 0.0, 0.0, 0.0, 0.0, 0.0, 0.0, 0.0, 0.0, 0.0, 0.0, 0.0, 0.0, 0.0, 0.0, 0.0, 0.0, 0.0, 0.0, 0.0, 0.0, 0.0, 0.0, 0.0, 0.0, 0.0, 0.0, 0.0, 0.0, 0.0, 0.0, 0.0, 0.0, 0.0, 0.0, 0.0, 0.0, 0.0, 0.0, 0.0, 0.0, 0.0, 0.0, 0.0, 0.0, 0.0, 0.0, 0.0, 0.0, 0.0, 0.0, 0.0, 0.0, 0.0, 0.0, 0.0, 0.0, 0.0, 0.0, 0.0, 0.0, 0.0, 0.0, 0.0, 0.0, 0.0, 0.0, 0.0, 0.0, 0.0, 0.0, 0.0, 0.0, 0.0, 0.0, 0.0, 0.0, 0.0, 0.0, 0.0, 0.0, 0.0, 0.0, 0.0, 0.0, 0.0, 0.0, 0.0, 0.0, 0.0, 0.0, 0.0, 0.0, 0.0, 0.0, 0.0, 0.0, 0.0, 0.0, 0.0, 0.0, 0.0, 0.0, 0.0, 0.0, 0.0, 0.0, 0.0, 0.0, 0.0, 0.0, 0.0, 0.0, 0.0, 0.0, 0.0, 0.0, 0.0, 0.0, 0.0, 0.0, 0.0, 0.0, 0.0, 0.0, 0.0, 0.0, 0.0, 0.0, 0.0, 0.0, 0.0, 0.0, 0.0, 0.0, 0.0, 0.0, 0.0, 0.0, 0.0, 0.0, 0.0, 0.0, 0.0, 0.0, 0.0, 0.0, 0.0, 0.0, 0.0, 0.0, 0.0, 0.0, 0.0, 0.0, 0.0, 0.0, 0.0, 0.0, 0.0, 0.0, 0.0, 0.0, 0.0, 0.0, 0.0, 0.0, 0.0, 0.0, 0.0, 0.0, 0.0, 0.0, 0.0, 0.0, 0.0, 0.0, 0.0, 0.0, 0.0, 0.0, 0.0, 0.0, 0.0, 0.0, 0.0, 0.0, 0.0, 0.0, 0.0, 0.0, 0.0, 0.0, 0.0, 0.0, 0.0, 0.0, 0.0, 0.0, 0.0, 0.0, 0.0, 0.0, 0.0, 0.0, 0.0, 0.0, 0.0, 0.0, 0.0, 0.0, 0.0, 0.0, 0.0, 0.0, 0.0, 0.0, 0.0, 0.0, 0.0, 0.0, 0.0, 0.0, 0.0, 0.0, 0.0, 0.0, 0.0, 0.0, 0.0, 0.0, 0.0, 0.0, 0.0, 0.0, 0.0, 0.0, 0.0, 0.0, 0.0, 0.0, 0.0, 0.0, 0.0, 0.0, 0.0, 0.0, 0.0, 0.0, 0.0, 0.0, 0.0, 0.0, 0.0, 0.0, 0.0, 0.0, 0.0, 0.0, 0.0, 0.0, 0.0, 0.0, 0.0, 0.0, 0.0, 0.0, 0.0, 0.0, 0.0, 0.0, 0.0, 0.0, 0.0, 0.0, 0.0, 0.0, 0.0, 0.0, 0.0, 0.0, 0.0, 0.0, 0.0, 0.0, 0.0, 0.0, 0.0, 0.0, 0.0, 0.0, 0.0, 0.0, 0.0, 0.0, 0.0, 0.0, 0.0, 0.0, 0.0, 0.0, 0.0, 0.0, 0.0, 0.0, 0.0, 0.0, 0.0, 0.0, 0.0, 0.0, 0.0, 0.0, 0.0, 0.0, 0.0, 0.0, 0.0, 0.0, 0.0, 0.0, 0.0, 0.0, 0.0, 0.0, 0.0, 0.0, 0.0, 0.0, 0.0, 0.0, 0.0, 0.0, 0.0, 0.0, 0.0, 0.0, 0.0, 0.0, 0.0, 0.0, 0.0, 0.0, 0.0, 0.0, 0.0, 0.0, 0.0, 0.0, 0.0, 0.0, 0.0, 0.0, 0.0, 0.0, 0.0, 0.0, 0.0, 0.0, 0.0, 0.0, 0.0, 0.0, 0.0, 0.0, 0.0, 0.0, 0.0, 0.0, 0.0, 0.0, 0.0, 0.0, 0.0, 0.0, 0.0, 0.0, 0.0, 0.0, 0.0, 0.0, 0.0, 0.0, 0.0, 0.0, 0.0, 0.0, 0.0, 0.0, 0.0, 0.0, 0.0, 0.0, 0.0, 0.0, 0.0, 0.0, 0.0, 0.0, 0.0, 0.0, 0.0, 0.0, 0.0, 0.0, 0.0, 0.0, 0.0, 0.0, 0.0, 0.0, 0.0, 0.0, 0.0, 0.0, 0.0, 0.0, 0.0, 0.0, 0.0, 0.0, 0.0, 0.0, 0.0, 0.0, 0.0, 0.0, 0.0, 0.0, 0.0, 0.0, 0.0, 0.0, 0.0, 0.0, 0.0, 0.0, 0.0, 0.0, 0.0, 0.0, 0.0, 0.0, 0.0, 0.0, 0.0, 0.0, 0.0, 0.0, 0.0, 0.0, 0.0, 0.0, 0.0, 0.0, 0.0, 0.0, 0.0, 0.0, 0.0, 0.0, 0.0, 0.0, 0.0, 0.0, 0.0, 0.0, 0.0, 0.0, 0.0, 0.0, 0.0, 0.0, 0.0, 0.0, 0.0, 0.0, 0.0, 0.0, 0.0, 0.0, 0.0, 0.0, 0.0, 0.0, 0.0, 0.0, 0.0, 0.0, 0.0, 0.0, 0.0, 0.0, 0.0, 0.0, 0.0, 0.0, 0.0, 0.0, 0.0, 0.0, 0.0, 0.0, 0.0, 0.0, 0.0, 0.0, 0.0, 0.0, 0.0, 0.0, 0.0, 0.0, 0.0, 0.0, 0.0, 0.0, 0.0, 0.0, 0.0, 0.0, 0.0, 0.0, 0.0, 0.0, 0.0, 0.0, 0.0, 0.0, 0.0, 0.0, 0.0, 0.0, 0.0, 0.0, 0.0, 0.0, 0.0, 0.0, 0.0, 0.0, 0.0, 0.0, 0.0, 0.0, 0.0, 0.0, 0.0, 0.0, 0.0, 0.0, 0.0, 0.0, 0.0, 0.0, 0.0, 0.0, 0.0, 0.0, 0.0, 0.0, 0.0, 0.0, 0.0, 0.0, 0.0, 0.0, 0.0, 0.0, 0.0, 0.0, 0.0, 0.0, 0.0, 0.0, 0.0, 0.0, 0.0, 0.0, 0.0, 0.0, 0.0, 0.0, 0.0, 0.0, 0.0, 0.0, 0.0, 0.0, 0.0, 0.0, 0.0, 0.0, 0.0, 0.0, 0.0, 0.0, 0.0, 0.0, 0.0, 0.0, 0.0, 0.0, 0.0, 0.0, 0.0, 0.0, 0.0, 0.0, 0.0, 0.0, 0.0, 0.0, 0.0, 0.0, 0.0, 0.0, 0.0, 0.0, 0.0, 0.0, 0.0, 0.0, 0.0, 0.0, 0.0, 0.0, 0.0, 0.0, 0.0, 0.0, 0.0, 0.0, 0.0, 0.0, 0.0, 0.0, 0.0, 0.0, 0.0, 0.0, 0.0, 0.0, 0.0, 0.0, 0.0, 0.0, 0.0, 0.0, 0.0, 0.0, 0.0, 0.0, 0.0, 0.0, 0.0, 0.0, 0.0, 0.0, 0.0, 0.0, 0.0, 0.0, 0.0, 0.0, 0.0, 0.0, 0.0, 0.0, 0.0, 0.0, 0.0, 0.0, 0.0, 0.0, 0.0, 0.0, 0.0, 0.0, 0.0, 0.0, 0.0, 0.0, 0.0, 0.0, 0.0, 0.0, 0.0, 0.0, 0.0, 0.0, 0.0, 0.0, 0.0, 0.0, 0.0, 0.0, 0.0, 0.0, 0.0, 0.0, 0.0, 0.0, 0.0, 0.0, 0.0, 0.0, 0.0, 0.0, 0.0, 0.0, 0.0, 0.0, 0.0, 0.0, 0.0, 0.0, 0.0, 0.0, 0.0, 0.0, 0.0, 0.0, 0.0, 0.0, 0.0, 0.0, 0.0, 0.0, 0.0, 0.0, 0.0, 0.0, 0.0, 0.0, 0.0, 0.0, 0.0, 0.0, 0.0, 0.0, 0.0, 0.0, 0.0, 0.0, 0.0, 0.0, 0.0, 0.0, 0.0, 0.0, 0.0, 0.0, 0.0, 0.0, 0.0, 0.0, 0.0, 0.0, 0.0, 0.0, 0.0, 0.0, 0.0, 0.0, 0.0, 0.0, 0.0, 0.0, 0.0, 0.0, 0.0, 0.0, 0.0, 0.0, 0.0, 0.0, 0.0, 0.0, 0.0, 0.0, 0.0, 0.0, 0.0, 0.0, 0.0, 0.0, 0.0, 0.0, 0.0, 0.0, 0.0, 0.0, 0.0, 0.0, 0.0, 0.0, 0.0, 0.0, 0.0, 0.0, 0.0, 0.0, 0.0, 0.0, 0.0, 0.0, 0.0, 0.0, 0.0, 0.0, 0.0, 0.0, 0.0, 0.0, 0.0, 0.0, 0.0, 0.0, 0.0, 0.0, 0.0, 0.0, 0.0, 0.0, 0.0, 0.0, 0.0, 0.0, 0.0, 0.0, 0.0, 0.0, 0.0, 0.0, 0.0, 0.0, 0.0, 0.0, 0.0, 0.0, 0.0, 0.0, 0.0, 0.0, 0.0, 0.0, 0.0, 0.0, 0.0, 0.0, 0.0, 0.0, 0.0, 0.0, 0.0, 0.0, 0.0, 0.0, 0.0, 0.0, 0.0, 0.0, 0.0, 0.0, 0.0, 0.0, 0.0, 0.0, 0.0, 0.0, 0.0, 0.0, 0.0, 0.0, 0.0, 0.0, 0.0, 0.0, 0.0, 0.0, 0.0, 0.0, 0.0, 0.0, 0.0, 0.0, 0.0, 0.0, 0.0, 0.0, 0.0, 0.0, 0.0, 0.0, 0.0, 0.0, 0.0, 0.0, 0.0, 0.0, 0.0, 0.0, 0.0, 0.0, 0.0, 0.0, 0.0, 0.0, 0.0, 0.0, 0.0, 0.0, 0.0, 0.0, 0.0, 0.0, 0.0, 0.0, 0.0, 0.0, 0.0, 0.0, 0.0, 0.0, 0.0, 0.0, 0.0, 0.0, 0.0, 0.0, 0.0, 0.0, 0.0, 0.0, 0.0, 0.0, 0.0, 0.0, 0.0, 0.0, 0.0, 0.0, 0.0, 0.0, 0.0, 0.0, 0.0, 0.0, 0.0, 0.0, 0.0, 0.0, 0.0, 0.0, 0.0, 0.0, 0.0, 0.0, 0.0, 0.0, 0.0, 0.0, 0.0, 0.0, 0.0, 0.0, 0.0, 0.0, 0.0, 0.0, 0.0, 0.0, 0.0, 0.0, 0.0, 0.0, 0.0, 0.0, 0.0, 0.0, 0.0, 0.0, 0.0, 0.0, 0.0, 0.0, 0.0, 0.0, 0.0, 0.0, 0.0, 0.0, 0.0, 0.0, 0.0, 0.0, 0.0, 0.0, 0.0, 0.0, 0.0, 0.0, 0.0, 0.0, 0.0, 0.0, 0.0, 0.0, 0.0, 0.0, 0.0, 0.0, 0.0, 0.0, 0.0, 0.0, 0.0, 0.0, 0.0, 0.0, 0.0, 0.0, 0.0, 0.0, 0.0, 0.0, 0.0, 0.0, 0.0, 0.0, 0.0, 0.0, 0.0, 0.0, 0.0, 0.0, 0.0, 0.0, 0.0, 0.0, 0.0, 0.0, 0.0, 0.0, 0.0, 0.0, 0.0, 0.0, 0.0, 0.0, 0.0, 0.0, 0.0, 0.0, 0.0, 0.0, 0.0, 0.0, 0.0, 0.0, 0.0, 0.0, 0.0, 0.0, 0.0, 0.0, 0.0, 0.0, 0.0, 0.0, 0.0, 0.0, 0.0, 0.0, 0.0, 0.0, 0.0, 0.0, 0.0, 0.0, 0.0, 0.0, 0.0, 0.0, 0.0, 0.0, 0.0, 0.0, 0.0, 0.0, 0.0, 0.0, 0.0, 0.0, 0.0, 0.0, 0.0, 0.0, 0.0, 0.0, 0.0, 0.0, 0.0, 0.0, 0.0, 0.0, 0.0, 0.0, 0.0, 0.0, 0.0, 0.0, 0.0, 0.0, 0.0, 0.0, 0.0, 0.0, 0.0, 0.0, 0.0, 0.0, 0.0, 0.0, 0.0, 0.0, 0.0, 0.0, 0.0, 0.0, 0.0, 0.0, 0.0, 0.0, 0.0, 0.0, 0.0, 0.0, 0.0, 0.0, 0.0, 0.0, 0.0, 0.0, 0.0, 0.0, 0.0, 0.0, 0.0, 0.0, 0.0, 0.0, 0.0, 0.0, 0.0, 0.0, 0.0, 0.0, 0.0, 0.0, 0.0, 0.0, 0.0, 0.0, 0.0, 0.0, 0.0, 0.0, 0.0, 0.0, 0.0, 0.0, 0.0, 0.0, 0.0, 0.0, 0.0, 0.0, 0.0, 0.0, 0.0, 0.0, 0.0, 0.0, 0.0, 0.0, 0.0, 0.0, 0.0, 0.0, 0.0, 0.0, 0.0, 0.0, 0.0, 0.0, 0.0, 0.0, 0.0, 0.0, 0.0, 0.0, 0.0, 0.0, 0.0, 0.0, 0.0, 0.0, 0.0, 0.0, 0.0, 0.0, 0.0, 0.0, 0.0, 0.0, 0.0, 0.0, 0.0, 0.0, 0.0, 0.0, 0.0, 0.0, 0.0, 0.0, 0.0, 0.0, 0.0, 0.0, 0.0, 0.0, 0.0, 0.0, 0.0, 0.0, 0.0, 0.0, 0.0, 0.0, 0.0, 0.0, 0.0, 0.0, 0.0, 0.0, 0.0, 0.0, 0.0, 0.0, 0.0, 0.0, 0.0, 0.0, 0.0, 0.0, 0.0, 0.0, 0.0, 0.0, 0.0, 0.0, 0.0, 0.0, 0.0, 0.0, 0.0, 0.0, 0.0, 0.0, 0.0, 0.0, 0.0, 0.0, 0.0, 0.0, 0.0, 0.0, 0.0, 0.0, 0.0, 0.0, 0.0, 0.0, 0.0, 0.0, 0.0, 0.0, 0.0, 0.0, 0.0, 0.0, 0.0, 0.0, 0.0, 0.0, 0.0, 0.0, 0.0, 0.0, 0.0, 0.0, 0.0, 0.0, 0.0, 0.0, 0.0, 0.0, 0.0, 0.0, 0.0, 0.0, 0.0, 0.0, 0.0, 0.0, 0.0, 0.0, 0.0, 0.0, 0.0, 0.0, 0.0, 0.0, 0.0, 0.0, 0.0, 0.0, 0.0, 0.0, 0.0, 0.0, 0.0, 0.0, 0.0, 0.0, 0.0, 0.0, 0.0, 0.0, 0.0, 0.0, 0.0, 0.0, 0.0, 0.0, 0.0, 0.0, 0.0, 0.0, 0.0, 0.0, 0.0, 0.0, 0.0, 0.0, 0.0, 0.0, 0.0, 0.0, 0.0, 0.0, 0.0, 0.0, 0.0, 0.0, 0.0, 0.0, 0.0, 0.0, 0.0, 0.0, 0.0, 0.0, 0.0, 0.0, 0.0, 0.0, 0.0, 0.0, 0.0, 0.0, 0.0, 0.0, 0.0, 0.0, 0.0, 0.0, 0.0, 0.0, 0.0, 0.0, 0.0, 0.0, 0.0, 0.0, 0.0, 0.0, 0.0, 0.0, 0.0, 0.0, 0.0, 0.0, 0.0, 0.0, 0.0, 0.0, 0.0, 0.0, 0.0, 0.0, 0.0, 0.0, 0.0, 0.0, 0.0, 0.0, 0.0, 0.0, 0.0, 0.0, 0.0, 0.0, 0.0, 0.0, 0.0, 0.0, 0.0, 0.0, 0.0, 0.0, 0.0, 0.0, 0.0, 0.0, 0.0, 0.0, 0.0, 0.0, 0.0, 0.0, 0.0, 0.0, 0.0, 0.0, 0.0, 0.0, 0.0, 0.0, 0.0, 0.0, 0.0, 0.0, 0.0, 0.0, 0.0, 0.0, 0.0, 0.0, 0.0, 0.0, 0.0, 0.0, 0.0, 0.0, 0.0, 0.0, 0.0, 0.0, 0.0, 0.0, 0.0, 0.0, 0.0, 0.0, 0.0, 0.0, 0.0, 0.0, 0.0, 0.0, 0.0, 0.0, 0.0, 0.0, 0.0, 0.0, 0.0, 0.0, 0.0, 0.0, 0.0, 0.0, 0.0, 0.0, 0.0, 0.0, 0.0, 0.0, 0.0, 0.0, 0.0, 0.0, 0.0, 0.0, 0.0, 0.0, 0.0, 0.0, 0.0, 0.0, 0.0, 0.0, 0.0, 0.0, 0.0, 0.0, 0.0, 0.0, 0.0, 0.0, 0.0, 0.0, 0.0, 0.0, 0.0, 0.0, 0.0, 0.0, 0.0, 0.0, 0.0, 0.0, 0.0, 0.0, 0.0, 0.0, 0.0, 0.0, 0.0, 0.0, 0.0, 0.0, 0.0, 0.0, 0.0, 0.0, 0.0, 0.0, 0.0, 0.0, 0.0, 0.0, 0.0, 0.0, 0.0, 0.0, 0.0, 0.0, 0.0, 0.0, 0.0, 0.0, 0.0, 0.0, 0.0, 0.0, 0.0, 0.0, 0.0, 0.0, 0.0, 0.0, 0.0, 0.0, 0.0, 0.0, 0.0, 0.0, 0.0, 0.0, 0.0, 0.0, 0.0, 0.0, 0.0, 0.0, 0.0, 0.0, 0.0, 0.0, 0.0, 0.0, 0.0, 0.0, 0.0, 0.0, 0.0, 0.0, 0.0, 0.0, 0.0, 0.0, 0.0, 0.0, 0.0, 0.0, 0.0, 0.0, 0.0, 0.0, 0.0, 0.0, 0.0, 0.0, 0.0, 0.0, 0.0, 0.0, 0.0, 0.0, 0.0, 0.0, 0.0, 0.0, 0.0, 0.0, 0.0, 0.0, 0.0, 0.0, 0.0, 0.0, 0.0, 0.0, 0.0, 0.0, 0.0, 0.0, 0.0, 0.0, 0.0, 0.0, 0.0, 0.0, 0.0, 0.0, 0.0, 0.0, 0.0, 0.0, 0.0, 0.0, 0.0, 0.0, 0.0, 0.0, 0.0, 0.0, 0.0, 0.0, 0.0, 0.0, 0.0, 0.0, 0.0, 0.0, 0.0, 0.0, 0.0, 0.0, 0.0, 0.0, 0.0, 0.0, 0.0, 0.0, 0.0, 0.0, 0.0, 0.0, 0.0, 0.0, 0.0, 0.0, 0.0, 0.0, 0.0, 0.0, 0.0, 0.0, 0.0, 0.0, 0.0, 0.0, 0.0, 0.0, 0.0, 0.0, 0.0, 0.0, 0.0, 0.0, 0.0, 0.0, 0.0, 0.0, 0.0, 0.0, 0.0, 0.0, 0.0, 0.0, 0.0, 0.0, 0.0, 0.0, 0.0, 0.0, 0.0, 0.0, 0.0, 0.0, 0.0, 0.0, 0.0, 0.0, 0.0, 0.0, 0.0, 0.0, 0.0, 0.0, 0.0, 0.0, 0.0, 0.0, 0.0, 0.0, 0.0, 0.0, 0.0, 0.0, 0.0, 0.0, 0.0, 0.0, 0.0, 0.0, 0.0, 0.0, 0.0, 0.0, 0.0, 0.0, 0.0, 0.0, 0.0, 0.0, 0.0, 0.0, 0.0, 0.0, 0.0, 0.0, 0.0, 0.0, 0.0, 0.0, 0.5, 0.4063, 0.5, 0.4375, 0.5629, 0.4371, 0.5627, 0.406, 0.5627, 0.406, 0.5629, 0.4371, 0.6276, 0.4349, 0.6263, 0.4049, 0.5629, 0.4371, 0.5642, 0.4983, 0.6458, 0.4792, 0.6276, 0.4349, 0.5, 0.4375, 0.5, 0.5, 0.5642, 0.4983, 0.5629, 0.4371, 0.5, 0.6562, 0.5, 0.6875, 0.5629, 0.6879, 0.5627, 0.6565, 0.5627, 0.6565, 0.5629, 0.6879, 0.6267, 0.6892, 0.6259, 0.6571, 0.5629, 0.6879, 0.5642, 0.7517, 0.6458, 0.7708, 0.6267, 0.6892, 0.5, 0.6875, 0.5, 0.75, 0.5642, 0.7517, 0.5629, 0.6879, 0.2811, 0.6564, 0.281, 0.6877, 0.3121, 0.6879, 0.3123, 0.6565, 0.3123, 0.6565, 0.3121, 0.6879, 0.3733, 0.6892, 0.3741, 0.6571, 0.3121, 0.6879, 0.3099, 0.7526, 0.3542, 0.7708, 0.3733, 0.6892, 0.281, 0.6877, 0.2799, 0.7513, 0.3099, 0.7526, 0.3121, 0.6879, 0.6259, 0.6571, 0.6267, 0.6892, 0.6879, 0.6879, 0.6877, 0.6565, 0.7189, 0.6564, 0.719, 0.6877, 0.75, 0.6875, 0.75, 0.6562, 0.719, 0.6877, 0.7201, 0.7513, 0.75, 0.75, 0.75, 0.6875, 0.6267, 0.6892, 0.6458, 0.7708, 0.6901, 0.7526, 0.6879, 0.6879, 0.6458, 0.4792, 0.6267, 0.5608, 0.6879, 0.5621, 0.6901, 0.4974, 0.7201, 0.4987, 0.719, 0.5623, 0.75, 0.5625, 0.75, 0.5, 0.719, 0.5623, 0.7188, 0.625, 0.75, 0.625, 0.75, 0.5625, 0.6267, 0.5608, 0.625, 0.625, 0.6875, 0.625, 0.6879, 0.5621, 0.2799, 0.4987, 0.281, 0.5623, 0.3121, 0.5621, 0.3099, 0.4974, 0.3099, 0.4974, 0.3121, 0.5621, 0.3733, 0.5608, 0.3542, 0.4792, 0.3121, 0.5621, 0.3125, 0.625, 0.375, 0.625, 0.3733, 0.5608, 0.4375, 0.625, 0.4373, 0.6565, 0.5, 0.6562, 0.5, 0.625, 0.3542, 0.7708, 0.3724, 0.8151, 0.4371, 0.8129, 0.4358, 0.7517, 0.4358, 0.7517, 0.4371, 0.8129, 0.5, 0.8125, 0.5, 0.75, 0.4373, 0.844, 0.4375, 0.875, 0.5, 0.875, 0.5, 0.8438, 0.3737, 0.8451, 0.375, 0.875, 0.4375, 0.875, 0.4373, 0.844, 0.5, 0.75, 0.5, 0.8125, 0.5629, 0.8129, 0.5642, 0.7517, 0.5642, 0.7517, 0.5629, 0.8129, 0.6276, 0.8151, 0.6458, 0.7708, 0.5627, 0.844, 0.5625, 0.875, 0.625, 0.875, 0.6263, 0.8451, 0.5, 0.8438, 0.5, 0.875, 0.5625, 0.875, 0.5627, 0.844, 0.3741, 0.6571, 0.3733, 0.6892, 0.4371, 0.6879, 0.4373, 0.6565, 0.4373, 0.6565, 0.4371, 0.6879, 0.5, 0.6875, 0.5, 0.6562, 0.4371, 0.6879, 0.4358, 0.7517, 0.5, 0.75, 0.5, 0.6875, 0.3733, 0.6892, 0.3542, 0.7708, 0.4358, 0.7517, 0.4371, 0.6879, 0.3542, 0.4792, 0.3733, 0.5608, 0.4371, 0.5621, 0.4358, 0.4983, 0.4358, 0.4983, 0.4371, 0.5621, 0.5, 0.5625, 0.5, 0.5, 0.4371, 0.5621, 0.4375, 0.625, 0.5, 0.625, 0.5, 0.5625, 0.3733, 0.5608, 0.375, 0.625, 0.4375, 0.625, 0.4371, 0.5621, 0.5, 0.5, 0.5, 0.5625, 0.5629, 0.5621, 0.5642, 0.4983, 0.5642, 0.4983, 0.5629, 0.5621, 0.6267, 0.5608, 0.6458, 0.4792, 0.5629, 0.5621, 0.5625, 0.625, 0.625, 0.625, 0.6267, 0.5608, 0.5, 0.5625, 0.5, 0.625, 0.5625, 0.625, 0.5629, 0.5621, 0.3737, 0.4049, 0.3724, 0.4349, 0.4371, 0.4371, 0.4373, 0.406, 0.4373, 0.406, 0.4371, 0.4371, 0.5, 0.4375, 0.5, 0.4063, 0.4371, 0.4371, 0.4358, 0.4983, 0.5, 0.5, 0.5, 0.4375, 0.3724, 0.4349, 0.3542, 0.4792, 0.4358, 0.4983, 0.4371, 0.4371, 0.375, 0.625, 0.3741, 0.6571, 0.4373, 0.6565, 0.4375, 0.625, 0.7188, 0.625, 0.7189, 0.6564, 0.75, 0.6562, 0.75, 0.625, 0.625, 0.625, 0.6259, 0.6571, 0.6877, 0.6565, 0.6875, 0.625, 0.3125, 0.625, 0.3123, 0.6565, 0.3741, 0.6571, 0.375, 0.625, 0.6875, 0.625, 0.6877, 0.6565, 0.7189, 0.6564, 0.7188, 0.625, 0.5625, 0.625, 0.5627, 0.6565, 0.6259, 0.6571, 0.625, 0.625, 0.5, 0.625, 0.5, 0.6562, 0.5627, 0.6565, 0.5625, 0.625, 0.4375, 0.375, 0.4373, 0.406, 0.5, 0.4063, 0.5, 0.375, 0.375, 0.375, 0.3737, 0.4049, 0.4373, 0.406, 0.4375, 0.375, 0.5, 0.8125, 0.5, 0.8438, 0.5627, 0.844, 0.5629, 0.8129, 0.5629, 0.8129, 0.5627, 0.844, 0.6263, 0.8451, 0.6276, 0.8151, 0.3724, 0.8151, 0.3737, 0.8451, 0.4373, 0.844, 0.4371, 0.8129, 0.4371, 0.8129, 0.4373, 0.844, 0.5, 0.8438, 0.5, 0.8125, 0.25, 0.5, 0.25, 0.5625, 0.281, 0.5623, 0.2799, 0.4987, 0.6879, 0.5621, 0.6875, 0.625, 0.7188, 0.625, 0.719, 0.5623, 0.6901, 0.4974, 0.6879, 0.5621, 0.719, 0.5623, 0.7201, 0.4987, 0.6879, 0.6879, 0.6901, 0.7526, 0.7201, 0.7513, 0.719, 0.6877, 0.6877, 0.6565, 0.6879, 0.6879, 0.719, 0.6877, 0.7189, 0.6564, 0.25, 0.6875, 0.25, 0.75, 0.2799, 0.7513, 0.281, 0.6877, 0.25, 0.6562, 0.25, 0.6875, 0.281, 0.6877, 0.2811, 0.6564, 0.5625, 0.375, 0.5627, 0.406, 0.6263, 0.4049, 0.625, 0.375, 0.5, 0.375, 0.5, 0.4063, 0.5627, 0.406, 0.5625, 0.375, 0.0, 0.0, 0.281, 0.5623, 0.25, 0.5625, 0.0, 0.0, 0.0, 0.0, 0.3121, 0.5621, 0.281, 0.5623, 0.0, 0.0, 0.0, 0.0, 0.0, 0.0, 0.3125, 0.625, 0.3121, 0.5621, 0.0, 0.0, 0.3123, 0.6565, 0.3125, 0.625, 0.0, 0.0, 0.0, 0.0, 0.2811, 0.6564, 0.3123, 0.6565, 0.0, 0.0, 0.0, 0.0, 0.25, 0.6562, 0.2811, 0.6564, 0.0, 0.0])
me_human.materials.append(mat_skin)
me_human.materials.append(mat_camo)
me_human.materials.append(mat_leather)
me_human.materials.append(mat_cloth)
me_human.materials.append(mat_steel)
me_human.materials.append(mat_black)
me_human.use_remesh_preserve_volume = False
me_human.use_remesh_preserve_attributes = False
me_human.use_mirror_vertex_groups = False
me_human.update()
me_plane = bpy.data.meshes.new('Plane')
me_plane.from_pydata([(-4.818e-05, -0.02063, 0.8372), (0.1166, -1.343e-10, 0.0009993)], [(1, 0)], [])
_uv = me_plane.uv_layers.new(name='UVMap')
_uv.uv.foreach_set('vector', [])
me_plane.use_remesh_fix_poles = True
me_plane.use_remesh_preserve_attributes = False
me_plane.use_mirror_vertex_groups = False
me_plane.update()
arm_armature = bpy.data.armatures.new('Armature')  # bones are not reproduced

# ---- objects
ob_armature = bpy.data.objects.new('Armature', arm_armature)
ob_human = bpy.data.objects.new('human', me_human)
ob_empty = bpy.data.objects.new('Empty', None)
ob_plane = bpy.data.objects.new('Plane', me_plane)

# ---- transforms, parenting, visibility, modifiers, constraints
ob_armature.location = (0.0, 0.0, 0.0)
ob_armature.lineart.crease_threshold = 0.0
ob_human.parent = ob_armature
ob_human.location = (0.0, 0.0, 0.0)
ob_human.lineart.crease_threshold = 0.0
_vg = ob_human.vertex_groups.new(name='ass')
for _i, _w in zip([4, 5, 6, 164, 165, 168, 169, 170, 171, 172, 174, 175, 176, 177, 178, 179, 226, 227, 228, 229, 230, 231, 232, 233, 234, 235, 236, 237, 238, 239, 240, 241, 242, 243, 244, 245, 246, 247, 248, 249, 265, 266, 267, 272, 273, 274, 275, 276, 277, 278, 279, 280, 282, 284, 286, 287, 288, 289, 294, 296, 297, 298, 299, 300, 301, 302, 303, 304, 305, 306, 307, 308, 309, 310, 311, 312, 313, 314, 399, 400, 401, 404, 405, 406, 407, 408, 409, 410, 411, 412, 413, 414, 415, 416, 417, 418, 420, 421, 422, 423, 425, 426, 427, 429, 430, 431, 432, 433], [0.03604, 0.4141, 0.2881, 0.5363, 0.008175, 0.4564, 0.212, 0.2795, 0.001356, 0.1793, 0.01577, 0.07048, 0.006887, 0.05636, 0.04612, 0.01664, 0.06077, 0.4612, 0.09241, 0.1831, 0.1257, 0.06194, 0.07896, 0.07786, 0.135, 0.07815, 0.3708, 0.1698, 0.1223, 0.2738, 0.1448, 0.1669, 0.4305, 0.3754, 0.1344, 0.1919, 0.2872, 0.2721, 0.08757, 0.1489, 0.1422, 0.0235, 0.04511, 0.03623, 0.3219, 0.2186, 0.2707, 0.3601, 0.307, 0.07783, 0.2931, 0.3162, 0.351, 0.1817, 0.1468, 0.03153, 0.05266, 0.04639, 0.04976, 0.342, 0.3693, 0.1085, 0.06067, 0.1424, 0.1692, 0.1079, 0.1581, 0.1622, 0.3268, 0.2058, 0.2706, 0.3644, 0.3039, 0.335, 0.07633, 0.08751, 0.1684, 0.2901, 0.6421, 0.0104, 0.4255, 0.6287, 0.1194, 0.2258, 0.2875, 0.2084, 0.1237, 0.1619, 0.1574, 0.2975, 0.4503, 0.3268, 0.4643, 0.5052, 0.33, 0.2948, 0.3502, 0.3277, 0.08772, 0.3466, 0.3362, 0.1136, 0.06577, 0.1888, 0.1765, 0.3511, 0.3247, 0.09152]): _vg.add([_i], _w, 'REPLACE')
_vg = ob_human.vertex_groups.new(name='torso')
for _i, _w in zip([3, 4, 5, 6, 8, 16, 17, 18, 20, 162, 163, 164, 165, 166, 167, 168, 169, 170, 172, 227, 229, 234, 235, 236, 237, 238, 239, 240, 241, 242, 243, 244, 245, 246, 247, 248, 249, 262, 263, 265, 266, 267, 268, 269, 270, 271, 272, 273, 274, 275, 276, 277, 278, 279, 280, 281, 282, 283, 284, 286, 287, 288, 289, 290, 291, 292, 293, 294, 295, 296, 297, 298, 299, 300, 301, 302, 303, 304, 305, 306, 307, 308, 309, 310, 311, 312, 313, 314, 388, 396, 397, 398, 399, 400, 401, 402, 403, 404, 407, 412, 413, 414, 415, 416, 417, 418, 419, 420, 421, 422, 423, 424, 425, 426, 427, 428, 429, 430, 431, 432, 433, 443, 450], [0.1063, 0.5922, 0.239, 0.2235, 0.01106, 0.0634, 0.05747, 0.04892, 0.0645, 0.07245, 0.03243, 0.2337, 0.4989, 0.1582, 0.1903, 0.2565, 0.1101, 0.1214, 0.1319, 0.1016, 0.0149, 0.04014, 0.03874, 0.03216, 0.1219, 0.04008, 0.05233, 0.05398, 0.111, 0.08746, 0.04427, 0.05208, 0.09671, 0.05876, 0.1094, 0.05239, 0.1055, 0.1048, 0.2223, 0.5078, 0.6412, 0.5735, 0.4187, 0.1627, 0.01189, 0.2083, 0.4096, 0.4328, 0.5433, 0.5603, 0.536, 0.5464, 0.4226, 0.5509, 0.5875, 0.1148, 0.4789, 0.2377, 0.6558, 0.5152, 0.6682, 0.6053, 0.6177, 0.4496, 0.1469, 0.01689, 0.2246, 0.4215, 0.6121, 0.5772, 0.5333, 0.7164, 0.8066, 0.727, 0.7123, 0.7188, 0.7551, 0.7279, 0.461, 0.5736, 0.5773, 0.535, 0.5647, 0.5788, 0.4245, 0.6848, 0.7189, 0.5706, 0.005428, 0.0432, 0.2059, 0.08113, 0.1433, 0.6741, 0.2871, 0.5389, 0.3787, 0.1089, 0.01979, 0.1325, 0.004812, 0.05961, 0.008722, 0.03567, 0.06696, 0.1204, 0.5454, 0.5788, 0.5165, 0.6752, 0.5843, 0.7085, 0.5716, 0.7385, 0.8317, 0.5675, 0.705, 0.7523, 0.5791, 0.5333, 0.68, 0.01995, 0.084]): _vg.add([_i], _w, 'REPLACE')
_vg = ob_human.vertex_groups.new(name='head')
for _i, _w in zip([0, 1, 2, 3, 162, 163, 166, 167, 268, 290, 332, 333, 334, 335, 336, 337, 338, 339, 340, 341, 342, 343, 344, 345, 346, 347, 348, 349, 350, 351, 352, 353, 354, 355, 356, 357, 358, 359, 360, 361, 362, 363, 364, 365, 366, 367, 368, 369, 370, 371, 372, 373, 374, 375, 376, 377, 378, 379, 380, 381, 382, 383, 384, 385, 386, 387, 388, 389, 390, 391, 392, 393, 394, 395, 396, 397, 398, 402, 403, 419, 424, 428, 434, 435, 436, 437, 438, 439, 440, 441, 442, 443, 444, 445, 446, 447, 448, 449, 450], [0.1058, 0.1089, 0.1886, 0.04672, 0.1303, 0.2735, 0.02265, 0.09826, 0.0432, 0.0333, 0.9273, 0.9938, 0.9637, 0.9976, 0.9923, 0.9258, 0.9974, 0.9808, 0.9986, 0.989, 0.9982, 0.9829, 0.942, 0.9954, 0.9588, 0.909, 0.9527, 0.9963, 0.9224, 0.9978, 0.9905, 0.9942, 0.9984, 0.7719, 0.9778, 0.9842, 0.9912, 0.9731, 0.9951, 0.9926, 0.9966, 0.9924, 0.8534, 0.9965, 0.9988, 0.8303, 0.9524, 0.9894, 0.9636, 0.9788, 0.9959, 0.9823, 0.9965, 0.9172, 0.9867, 0.9939, 0.7601, 0.9976, 0.9676, 0.8957, 0.9455, 0.9942, 0.999, 0.9757, 0.9922, 0.9964, 0.8021, 0.9969, 0.9995, 0.8172, 0.9462, 0.9887, 0.9804, 0.9981, 0.6235, 0.1787, 0.5377, 0.05345, 0.1602, 0.06967, 0.004673, 0.06022, 0.9374, 0.9986, 0.8867, 0.994, 0.9991, 0.974, 0.9914, 0.9968, 0.9998, 0.7762, 0.821, 0.9422, 0.988, 0.9772, 0.9962, 0.9981, 0.5564]): _vg.add([_i], _w, 'REPLACE')
_vg = ob_human.vertex_groups.new(name='upperArmR')
for _i, _w in zip([4, 6, 9, 10, 11, 12, 13, 14, 15, 16, 17, 18, 19, 20, 154, 155, 156, 157, 158, 159, 160, 161, 164, 165, 235, 237, 248, 249, 262, 263, 264, 265, 266, 267, 268, 269, 270, 271, 272, 273, 274, 275, 276, 277, 278, 279, 280, 281, 282, 283, 284, 285, 286, 287, 288, 289, 290, 291, 292, 293, 294, 295, 296, 297, 298, 299, 300, 301, 302, 303, 304, 305, 306, 307, 308, 309, 310, 311, 312, 313, 314, 315, 319, 321, 325, 328, 331], [0.3594, 0.002234, 0.9865, 0.9601, 0.9744, 0.9619, 0.9828, 0.9291, 0.8651, 0.8331, 0.8173, 0.9153, 0.8949, 0.8166, 0.4872, 0.4914, 0.8975, 0.8887, 0.9449, 0.9258, 0.9388, 0.8728, 0.03313, 0.04357, 0.001117, 0.001554, 0.001117, 0.001554, 0.08714, 0.1589, 0.07482, 0.07144, 0.2534, 0.1986, 0.03973, 0.04357, 0.03741, 0.07946, 0.1429, 0.03313, 0.04568, 0.01276, 0.01656, 0.006378, 0.09626, 0.009568, 0.02551, 0.08714, 0.06625, 0.1589, 0.08912, 0.07482, 0.07144, 0.2534, 0.1986, 0.3594, 0.03973, 0.04357, 0.03741, 0.07946, 0.1429, 0.07946, 0.01276, 0.03313, 0.0993, 0.1267, 0.1598, 0.1121, 0.2242, 0.07991, 0.05603, 0.03313, 0.04568, 0.01276, 0.01656, 0.006378, 0.01914, 0.09626, 0.149, 0.08405, 0.009568, 0.0005584, 0.001117, 0.001117, 0.0005584, 0.0005584, 0.0005584]): _vg.add([_i], _w, 'REPLACE')
_vg = ob_human.vertex_groups.new(name='lowerArmR')
for _i, _w in zip([12, 14, 154, 155, 156, 161], [0.005051, 0.05915, 0.4798, 0.4921, 0.002526, 0.02958]): _vg.add([_i], _w, 'REPLACE')
_vg = ob_human.vertex_groups.new(name='handR')
_vg = ob_human.vertex_groups.new(name='thumbR')
_vg = ob_human.vertex_groups.new(name='upper-leg-right')
for _i, _w in zip([5, 6, 168, 169, 170, 171, 172, 173, 174, 175, 176, 177, 178, 179, 180, 181, 182, 183, 184, 185, 186, 187, 188, 189, 190, 191, 203, 220, 221, 222, 223, 224, 225, 226, 227, 228, 229, 230, 231, 232, 233, 234, 235, 236, 237, 238, 239, 240, 241, 242, 243, 244, 245, 246, 247, 248, 249, 274, 275, 277, 279, 284, 306, 307, 309, 314, 315, 316, 317, 318, 319, 320, 321, 322, 323, 324, 325, 326, 327, 328, 329, 330, 331, 401, 405, 406, 407, 408, 409, 410, 411, 412, 413, 414, 415, 416, 417, 418, 421, 432], [0.1778, 0.1265, 0.1138, 0.4543, 0.238, 0.9059, 0.05696, 0.7638, 0.1768, 0.7623, 0.7597, 0.8074, 0.8466, 0.8209, 0.8474, 0.8763, 0.8674, 0.8804, 0.8542, 0.8863, 0.9664, 0.9395, 0.9695, 0.953, 0.9465, 0.9426, 0.001813, 0.1085, 0.1185, 0.1478, 0.1578, 0.1169, 0.1325, 0.3011, 0.02812, 0.7146, 0.4171, 0.1143, 0.7896, 0.7549, 0.6236, 0.1096, 0.4387, 0.07147, 0.1967, 0.6272, 0.3461, 0.1031, 0.06254, 0.03656, 0.06836, 0.6005, 0.4847, 0.3302, 0.249, 0.4118, 0.2111, 0.05484, 0.06567, 0.05215, 0.05792, 0.004741, 0.04877, 0.05499, 0.04049, 0.04962, 0.5524, 0.5673, 0.8658, 0.6614, 0.5734, 0.6248, 0.54, 0.7864, 0.6518, 0.5323, 0.5456, 0.7483, 0.5873, 0.5735, 0.7387, 0.6131, 0.5861, 0.08693, 0.2169, 0.3439, 0.2269, 0.1154, 0.5998, 0.51, 0.4176, 0.1486, 0.06971, 0.2101, 0.06658, 0.0538, 0.2036, 0.1554, 0.04226, 0.03241]): _vg.add([_i], _w, 'REPLACE')
_vg = ob_human.vertex_groups.new(name='leg-right')
for _i, _w in zip([180, 181, 182, 183, 184, 185, 190, 192, 193, 194, 195, 196, 197, 198, 199, 200, 201, 202, 203, 204, 205, 206, 208, 209, 210, 211, 212, 213, 217, 219, 220, 221, 222, 223, 224, 225, 250, 251, 252, 253, 254, 255, 256, 257, 258, 259, 260, 261], [0.1484, 0.1193, 0.126, 0.1175, 0.1407, 0.111, 0.005328, 0.8724, 0.8755, 0.9336, 0.8769, 0.9285, 0.8718, 0.978, 0.9857, 0.9785, 0.9817, 0.9817, 0.9728, 0.2128, 0.03129, 0.5043, 0.4964, 0.1724, 0.2423, 0.1106, 0.2587, 0.1132, 0.08248, 0.1127, 0.8908, 0.8809, 0.8514, 0.841, 0.8826, 0.8667, 0.9922, 0.9915, 0.9869, 0.9828, 0.9925, 0.9913, 0.991, 0.9932, 0.9871, 0.9905, 0.9833, 0.9869]): _vg.add([_i], _w, 'REPLACE')
_vg = ob_human.vertex_groups.new(name='foot-right')
for _i, _w in zip([192, 193, 194, 195, 196, 197, 204, 205, 206, 207, 208, 209, 210, 211, 212, 213, 214, 215, 216, 217, 218, 219], [0.1276, 0.1242, 0.06631, 0.1229, 0.07136, 0.1281, 0.7872, 0.9594, 0.4957, 0.975, 0.5036, 0.8276, 0.7576, 0.8894, 0.7412, 0.8868, 0.9904, 0.9863, 0.984, 0.9175, 0.9858, 0.8873]): _vg.add([_i], _w, 'REPLACE')
_vg = ob_human.vertex_groups.new(name='upperArmL')
for _i, _w in zip([21, 22, 23, 24, 151, 152], [0.4751, 0.4872, 0.4933, 0.481, 0.01421, 0.02105]): _vg.add([_i], _w, 'REPLACE')
_vg = ob_human.vertex_groups.new(name='lowerArmL')
for _i, _w in zip([21, 22, 23, 24, 39, 43, 44, 45, 46, 47, 76, 77, 83, 84, 95, 98, 99, 100, 117, 119, 120, 121, 122, 123, 124, 129, 133, 134, 135, 136, 137, 140, 148, 149, 150, 151, 152, 153], [0.5057, 0.4888, 0.4876, 0.4881, 0.09869, 0.02291, 0.2179, 0.9408, 0.7928, 0.6498, 0.7127, 0.157, 0.9681, 0.8364, 0.6758, 0.1314, 0.962, 0.8338, 0.1088, 0.1959, 0.02881, 0.2005, 0.6978, 0.8466, 0.6731, 0.02996, 0.4346, 0.7275, 0.5182, 0.9319, 0.9628, 0.9437, 0.9775, 0.9842, 0.9752, 0.9597, 0.9523, 0.9711]): _vg.add([_i], _w, 'REPLACE')
_vg = ob_human.vertex_groups.new(name='handL')
for _i, _w in zip([25, 26, 27, 28, 29, 30, 39, 40, 41, 42, 43, 44, 45, 46, 47, 48, 49, 50, 51, 52, 53, 54, 55, 56, 57, 58, 59, 60, 61, 62, 63, 64, 65, 66, 67, 68, 69, 70, 71, 72, 73, 74, 75, 76, 77, 78, 79, 80, 81, 82, 83, 84, 85, 86, 87, 88, 89, 90, 91, 92, 93, 94, 95, 96, 97, 98, 99, 100, 101, 102, 103, 104, 105, 106, 107, 116, 117, 118, 119, 120, 121, 122, 123, 124, 129, 131, 132, 133, 134, 135, 136, 138, 139, 140, 141, 142, 143, 144, 145, 146, 147], [0.7034, 0.4364, 0.8717, 0.8743, 0.8561, 0.8662, 0.2747, 0.01138, 0.3158, 0.1216, 0.9567, 0.7739, 0.04047, 0.2004, 0.3435, 0.9907, 0.9911, 0.9909, 0.9909, 0.9734, 0.9909, 0.9909, 0.9909, 0.9909, 0.9909, 0.9909, 0.9908, 0.991, 0.9878, 0.9972, 0.9975, 0.9972, 0.9973, 0.9972, 0.9972, 0.9972, 0.9972, 0.9972, 0.9972, 0.997, 0.9973, 0.993, 0.968, 0.278, 0.8055, 0.9598, 0.9854, 0.9823, 0.9816, 0.982, 0.0008452, 0.1534, 0.9819, 0.982, 0.9819, 0.9819, 0.9818, 0.9818, 0.9839, 0.9773, 1.002, 0.9984, 0.3101, 0.9872, 0.9674, 0.8316, 0.0005198, 0.154, 0.8634, 0.8612, 0.8661, 0.8676, 0.8653, 0.9943, 0.9881, 0.2135, 0.1224, 0.5741, 0.4983, 0.9538, 0.7888, 0.1471, 0.1054, 0.3187, 0.1134, 0.1692, 0.04324, 0.2534, 0.1857, 0.4741, 0.05112, 0.4413, 0.9745, 0.000792, 0.8701, 0.8708, 0.8715, 0.8517, 0.9041, 0.8615, 0.7819]): _vg.add([_i], _w, 'REPLACE')
_vg = ob_human.vertex_groups.new(name='thumbL')
for _i, _w in zip([25, 26, 27, 28, 29, 30, 31, 32, 33, 34, 35, 36, 37, 38, 39, 40, 41, 42, 75, 77, 78, 97, 98, 101, 102, 103, 104, 105, 108, 109, 110, 111, 112, 113, 114, 115, 116, 117, 118, 119, 122, 123, 125, 126, 127, 128, 129, 130, 131, 132, 133, 134, 138, 141, 142, 143, 144, 145, 146, 147], [0.2935, 0.5584, 0.127, 0.1245, 0.1424, 0.1324, 0.9944, 0.9973, 0.9982, 0.9986, 0.9983, 0.9989, 0.9995, 0.9994, 0.6265, 0.9491, 0.6764, 0.8716, 0.004722, 0.02473, 0.001257, 0.004117, 0.02356, 0.1351, 0.1374, 0.1325, 0.1311, 0.1333, 1.0, 1.0, 1.0, 1.0, 0.9956, 0.9952, 0.9936, 0.9815, 0.7756, 0.7686, 0.4205, 0.3055, 0.1538, 0.04201, 0.9998, 0.9997, 0.9999, 1.0, 0.8466, 0.9757, 0.8274, 0.9503, 0.3112, 0.08573, 0.5527, 0.1286, 0.1279, 0.1272, 0.1467, 0.09489, 0.1369, 0.2157]): _vg.add([_i], _w, 'REPLACE')
_vg = ob_human.vertex_groups.new(name='upper-leg-left')
_vg = ob_human.vertex_groups.new(name='leg-left')
_vg = ob_human.vertex_groups.new(name='foot-left')
_vg = ob_human.vertex_groups.new(name='shoulderR')
for _i, _w in zip([0, 1, 2, 3, 4, 6, 7, 8, 15, 16, 17, 18, 19, 20, 156, 157, 158, 159, 160, 161, 162, 163, 164, 165, 166, 167, 172, 227, 234, 235, 236, 237, 240, 241, 242, 243, 248, 249, 262, 263, 264, 265, 266, 267, 268, 269, 270, 271, 272, 273, 274, 275, 276, 277, 278, 279, 280, 281, 282, 283, 284, 285, 286, 287, 288, 289, 290, 291, 292, 293, 294, 295, 296, 297, 298, 299, 300, 301, 302, 303, 304, 305, 306, 307, 308, 309, 310, 311, 312, 313, 314, 315, 319, 321, 325, 328, 331, 397, 398, 400, 402, 403, 419, 422, 424, 426, 427, 428, 429, 430, 433], [0.6967, 0.7676, 0.6996, 0.8428, 0.4726, 0.03055, 0.9519, 0.9009, 0.1228, 0.1212, 0.1484, 0.06056, 0.09872, 0.1239, 0.06058, 0.07418, 0.03028, 0.06138, 0.04936, 0.06193, 0.4011, 0.4105, 0.05983, 0.4719, 0.5017, 0.4948, 0.03468, 0.01734, 0.01734, 0.01527, 0.00867, 0.02125, 0.01734, 0.03468, 0.01734, 0.00867, 0.01527, 0.02125, 0.8628, 0.7306, 0.9137, 0.4003, 0.4933, 0.5927, 0.4572, 0.8818, 0.9328, 0.7867, 0.7277, 0.07717, 0.07899, 0.0448, 0.03858, 0.0224, 0.6712, 0.0336, 0.0896, 0.8628, 0.1197, 0.7306, 0.1274, 0.9137, 0.4003, 0.4933, 0.5927, 0.4726, 0.4572, 0.8818, 0.9328, 0.7867, 0.7277, 0.4195, 0.0448, 0.05983, 0.3286, 0.2746, 0.3065, 0.3412, 0.3, 0.1672, 0.1867, 0.07717, 0.07899, 0.0448, 0.03858, 0.0224, 0.0672, 0.6712, 0.4606, 0.2639, 0.0336, 0.01631, 0.01527, 0.01527, 0.01631, 0.007637, 0.007637, 0.1055, 0.1213, 0.08114, 0.1026, 0.1469, 0.1276, 0.07277, 0.1083, 0.0644, 0.05587, 0.1276, 0.0322, 0.02794, 0.07277]): _vg.add([_i], _w, 'REPLACE')
_vg = ob_human.vertex_groups.new(name='shoulderL')
for _i, _w in zip([162, 163, 165, 166, 167, 265, 268, 278, 286, 290, 295, 298, 299, 303, 304, 311, 312, 313, 397, 398, 400, 402, 403, 419, 422, 424, 426, 427, 428, 429, 430, 433], [0.05347, 0.06057, 0.0406, 0.05148, 0.07342, 0.03641, 0.06379, 0.008052, 0.03641, 0.06379, 0.05417, 0.03221, 0.02794, 0.01397, 0.0161, 0.008052, 0.0161, 0.008052, 0.1069, 0.1211, 0.08121, 0.103, 0.1468, 0.1276, 0.07281, 0.1083, 0.06442, 0.05587, 0.1276, 0.03221, 0.02794, 0.07281]): _vg.add([_i], _w, 'REPLACE')
_vg = ob_human.vertex_groups.new(name='should-right')
for _i, _w in zip([0, 1, 2, 3, 4, 7, 8, 15, 16, 17, 19, 20, 159, 160, 162, 163, 165, 166, 167, 262, 263, 264, 265, 266, 267, 268, 269, 270, 271, 272, 278, 281, 283, 285, 286, 287, 288, 289, 290, 291, 292, 293, 294, 295, 298, 299, 300, 301, 302, 303, 304, 311, 312, 313, 332, 334, 337, 344, 346, 347, 348, 350, 355, 364, 367, 368, 370, 375, 378, 380, 381, 382, 388, 391, 392, 396, 397, 398, 400, 402, 403, 419, 422, 424, 426, 427, 428, 429, 430, 433, 434, 436, 443, 444, 445, 450], [0.8615, 0.8808, 0.7855, 0.8262, 0.06137, 0.9684, 0.9537, 0.8647, 0.1484, 0.2386, 0.8971, 0.05294, 0.01956, 0.007296, 0.7412, 0.6817, 0.4085, 0.7743, 0.6952, 0.8489, 0.5573, 0.9533, 0.1967, 0.1033, 0.1139, 0.4863, 0.7928, 0.9533, 0.6926, 0.2831, 0.2527, 0.8364, 0.5664, 0.9609, 0.1844, 0.09871, 0.1068, 0.05916, 0.4535, 0.8114, 0.9484, 0.664, 0.2772, 0.2894, 0.07898, 0.06523, 0.01136, 0.01712, 0.009632, 0.005953, 0.02683, 0.2476, 0.08588, 0.02127, 0.05615, 0.01734, 0.06783, 0.05407, 0.01431, 0.06753, 0.03795, 0.06248, 0.2169, 0.113, 0.1614, 0.02149, 0.009727, 0.07185, 0.2084, 0.005775, 0.07423, 0.04986, 0.1388, 0.1698, 0.02865, 0.2805, 0.3572, 0.3767, 0.2276, 0.3285, 0.4433, 0.3462, 0.1485, 0.2089, 0.07641, 0.06316, 0.3294, 0.0289, 0.01291, 0.1402, 0.05622, 0.07909, 0.1483, 0.1566, 0.03348, 0.2593]): _vg.add([_i], _w, 'REPLACE')
_vg = ob_human.vertex_groups.new(name='upper-arm-right')
for _i, _w in zip([4, 9, 10, 11, 12, 13, 14, 15, 16, 17, 18, 19, 20, 21, 22, 23, 24, 154, 155, 156, 157, 158, 159, 160, 161, 165, 262, 263, 264, 265, 266, 267, 268, 269, 271, 272, 278, 281, 283, 284, 286, 287, 288, 289, 290, 293, 294, 295, 298, 299, 300, 301, 302, 304, 306, 311, 312, 313, 400, 419, 422, 424, 426, 428, 429, 433], [0.2858, 0.9422, 0.9033, 0.9275, 0.909, 0.9501, 0.8631, 0.1132, 0.7806, 0.6988, 0.9203, 0.09229, 0.876, 0.07744, 0.05993, 0.09598, 0.08187, 0.1099, 0.07397, 1.001, 0.9748, 0.9957, 0.9626, 0.9674, 0.9794, 0.04671, 0.01683, 0.202, 0.00244, 0.1397, 0.2043, 0.252, 0.02614, 0.001972, 0.06899, 0.2567, 0.2366, 0.01955, 0.1762, 0.0326, 0.14, 0.1766, 0.221, 0.2545, 0.0363, 0.08317, 0.2434, 0.06082, 0.07862, 0.0506, 0.05063, 0.04989, 0.09113, 0.03583, 0.0005521, 0.2416, 0.125, 0.04142, 0.01218, 0.001756, 0.06748, 0.01147, 0.04912, 0.006022, 0.01148, 0.06792]): _vg.add([_i], _w, 'REPLACE')
_vg = ob_human.vertex_groups.new(name='lower-arm-right')
for _i, _w in zip([9, 10, 11, 12, 13, 14, 21, 22, 23, 24, 39, 40, 43, 44, 45, 46, 47, 76, 77, 83, 84, 94, 95, 98, 99, 100, 117, 119, 120, 121, 122, 123, 124, 133, 134, 135, 136, 137, 140, 148, 149, 150, 151, 152, 153, 154, 155], [0.0562, 0.09567, 0.07258, 0.09264, 0.04729, 0.1365, 0.9225, 0.9401, 0.9039, 0.9183, 0.06652, 0.03659, 0.01844, 0.2134, 0.9789, 0.8246, 0.7088, 0.6933, 0.1913, 0.9789, 0.8112, 0.02543, 0.8407, 0.09657, 0.9928, 0.935, 0.144, 0.1562, 0.02261, 0.2172, 0.6467, 0.8191, 0.8498, 0.4389, 0.6771, 0.7601, 0.985, 0.977, 0.9563, 0.9986, 0.997, 0.9953, 0.9959, 0.9968, 0.9967, 0.89, 0.9259]): _vg.add([_i], _w, 'REPLACE')
_vg = ob_human.vertex_groups.new(name='hand-right')
for _i, _w in zip([25, 26, 27, 28, 29, 30, 39, 40, 41, 42, 43, 44, 46, 47, 48, 49, 50, 51, 52, 53, 54, 55, 56, 57, 58, 59, 60, 61, 62, 63, 64, 65, 66, 67, 68, 69, 70, 71, 72, 73, 74, 75, 76, 77, 78, 79, 80, 81, 82, 84, 85, 86, 87, 88, 89, 90, 91, 92, 93, 94, 95, 96, 97, 98, 100, 101, 102, 103, 104, 105, 106, 107, 114, 116, 117, 118, 119, 120, 121, 122, 123, 124, 129, 130, 131, 132, 133, 134, 135, 138, 139, 141, 142, 143, 144, 145, 146, 147], [0.6406, 0.4332, 0.8586, 0.8644, 0.8464, 0.8683, 0.1053, 0.0595, 0.3333, 0.171, 0.9582, 0.7794, 0.1706, 0.2862, 0.9841, 0.983, 0.9868, 0.9864, 0.9736, 0.9863, 0.9873, 0.989, 0.9891, 0.9889, 0.9886, 0.985, 0.9816, 0.9856, 0.9949, 0.9917, 0.9975, 0.9971, 0.9964, 0.9973, 0.9979, 0.998, 0.9979, 0.9978, 0.9951, 0.99, 0.9865, 0.9478, 0.2899, 0.7634, 0.9386, 0.9897, 0.9868, 0.9955, 0.9948, 0.1722, 0.9952, 0.9943, 0.9963, 0.9965, 0.9966, 0.9964, 0.9852, 0.9873, 0.9829, 0.9273, 0.1488, 0.9998, 0.9948, 0.8516, 0.05532, 0.8486, 0.8445, 0.8157, 0.8411, 0.8405, 0.9818, 0.9842, 0.01633, 0.2708, 0.1533, 0.5871, 0.1931, 0.9605, 0.7729, 0.1587, 0.08704, 0.1464, 0.03113, 0.001917, 0.2103, 0.09303, 0.2403, 0.1524, 0.2358, 0.4572, 0.9786, 0.8584, 0.8337, 0.855, 0.8433, 0.8503, 0.8221, 0.7468]): _vg.add([_i], _w, 'REPLACE')
_vg = ob_human.vertex_groups.new(name='thumb-right')
for _i, _w in zip([25, 26, 27, 28, 29, 30, 31, 32, 33, 34, 35, 36, 37, 38, 39, 40, 41, 42, 75, 77, 78, 94, 98, 101, 102, 103, 104, 105, 108, 109, 110, 111, 112, 113, 114, 115, 116, 117, 118, 119, 122, 123, 125, 126, 127, 128, 129, 130, 131, 132, 133, 134, 138, 141, 142, 143, 144, 145, 146, 147], [0.3505, 0.5577, 0.1385, 0.1336, 0.1477, 0.1273, 0.9952, 0.9942, 0.9885, 0.9934, 0.9988, 0.997, 0.9993, 0.994, 0.8282, 0.8972, 0.6591, 0.8125, 0.03171, 0.04058, 0.02439, 0.01989, 0.05182, 0.1465, 0.1502, 0.1811, 0.1557, 0.1565, 0.9997, 0.9998, 0.9999, 0.9999, 0.9804, 0.99, 0.9649, 0.9886, 0.7085, 0.7027, 0.4079, 0.6508, 0.1945, 0.09381, 0.9999, 0.9993, 0.9999, 0.9988, 0.9367, 0.9599, 0.7849, 0.897, 0.3208, 0.1705, 0.5296, 0.1396, 0.1642, 0.1429, 0.1516, 0.1382, 0.1699, 0.2454]): _vg.add([_i], _w, 'REPLACE')
_vg = ob_human.vertex_groups.new(name='should-left')
for _i, _w in zip([162, 388, 396, 397, 402, 443, 450], [0.05342, 0.01124, 0.04602, 0.2534, 0.06733, 0.02911, 0.09818]): _vg.add([_i], _w, 'REPLACE')
_vg = ob_human.vertex_groups.new(name='upper-arm-left')
_vg = ob_human.vertex_groups.new(name='lower-arm-left')
_vg = ob_human.vertex_groups.new(name='hand-left')
_vg = ob_human.vertex_groups.new(name='thumb-left')
_vg = ob_human.vertex_groups.new(name='hip-right')
for _i, _w in zip([5, 6, 164, 168, 169, 170, 171, 172, 173, 174, 175, 176, 177, 178, 179, 187, 226, 227, 228, 229, 230, 231, 232, 233, 234, 235, 236, 237, 238, 239, 240, 241, 242, 243, 244, 245, 246, 247, 248, 249, 273, 274, 275, 276, 277, 279, 280, 282, 284, 296, 297, 300, 302, 303, 305, 306, 307, 308, 309, 310, 314, 315, 316, 317, 318, 319, 320, 321, 322, 323, 324, 325, 326, 327, 328, 329, 330, 331, 399, 401, 404, 405, 406, 407, 408, 409, 410, 411, 412, 413, 414, 415, 416, 417, 418, 420, 421, 423, 425, 431, 432], [0.147, 0.3444, 0.1878, 0.1347, 0.1997, 0.3018, 0.0481, 0.6179, 0.2087, 0.7725, 0.127, 0.193, 0.07562, 0.05964, 0.1085, 0.01676, 0.5872, 0.3721, 0.1243, 0.3055, 0.6946, 0.08262, 0.09113, 0.2188, 0.6956, 0.4302, 0.4746, 0.4991, 0.1826, 0.2652, 0.6831, 0.6461, 0.4089, 0.4685, 0.1893, 0.2028, 0.2624, 0.3091, 0.4392, 0.5231, 0.1959, 0.149, 0.07888, 0.05972, 0.06511, 0.07111, 0.02719, 0.1164, 0.07581, 0.006674, 0.0529, 0.03065, 0.02522, 0.004873, 0.1616, 0.1323, 0.07118, 0.05629, 0.05709, 0.01491, 0.0625, 0.4385, 0.4232, 0.1192, 0.3274, 0.4173, 0.3649, 0.4512, 0.2003, 0.3371, 0.4588, 0.4454, 0.2407, 0.4034, 0.4173, 0.25, 0.3772, 0.4045, 0.1786, 0.1324, 0.2212, 0.5282, 0.2309, 0.2714, 0.4119, 0.1501, 0.1727, 0.2633, 0.2668, 0.3376, 0.256, 0.3329, 0.3229, 0.2551, 0.2713, 0.007236, 0.06699, 0.002287, 0.01328, 0.004666, 0.05963]): _vg.add([_i], _w, 'REPLACE')
_vg = ob_human.vertex_groups.new(name='hip-left')
for _i, _w in zip([168, 170, 177, 178, 179, 226, 228, 229, 230, 231, 232, 233, 236, 239, 242, 243, 246, 247, 401, 405, 406, 407, 408, 409, 410, 411, 412, 413, 414, 415, 416, 417, 418, 421], [0.0114, 0.0552, 0.05395, 0.02415, 0.01291, 0.03963, 0.05601, 0.05989, 0.05137, 0.05948, 0.06729, 0.07508, 0.02957, 0.06025, 0.0008154, 0.0261, 0.05895, 0.05662, 0.05859, 0.1283, 0.185, 0.1775, 0.2499, 0.121, 0.1482, 0.1578, 0.1501, 0.1134, 0.1451, 0.1051, 0.07294, 0.1417, 0.154, 0.0013]): _vg.add([_i], _w, 'REPLACE')
_m = ob_human.modifiers.new('Mirror', 'MIRROR')
_m.use_clip = True
_m = ob_human.modifiers.new('Armature', 'ARMATURE')
_m.object = ob_armature
ob_empty.location = (0.0, 0.1, 0.0)
ob_empty.rotation_euler = (1.571, -0.0, 0.0)
ob_empty.empty_display_type = 'IMAGE'
ob_empty.empty_display_size = 5.0
ob_empty.empty_image_depth = 'BACK'
ob_empty.empty_image_side = 'FRONT'
ob_empty.lineart.crease_threshold = 0.0
ob_plane.location = (0.0, 0.0, 0.0)
ob_plane.lineart.crease_threshold = 0.0

# ---- collection membership
scene.collection.objects.link(ob_armature)
scene.collection.objects.link(ob_human)
col_collection_1.objects.link(ob_empty)
col_collection_1.objects.link(ob_plane)

# ---- scene / render settings (as saved in the file)
scene.frame_start = 1; scene.frame_end = 250; scene.frame_set(1)
scene.render.engine = 'BLENDER_EEVEE_NEXT'
scene.render.resolution_percentage = 50
scene.render.dither_intensity = 0.0
scene.cycles.use_denoising = False
scene.cycles.samples = 128
scene.cycles.sampling_pattern = 'TABULATED_SOBOL'
scene.cycles.light_sampling_threshold = 0.0
scene.cycles.use_adaptive_sampling = False
scene.cycles.use_light_tree = False
scene.cycles.blur_glossy = 0.0
scene.cycles.sample_clamp_indirect = 0.0
scene.view_settings.view_transform = 'Standard'
bpy.context.view_layer.update()

# ---- added for rendering (the .blend has no active camera and no usable light): camera, sun
cam_auto = bpy.data.cameras.new('AutoCamera')
cam_auto.lens = 50.0
cam_auto.sensor_width = 36.0
cam_auto.clip_end = 1000.0
ob_auto_camera = bpy.data.objects.new('AutoCamera', cam_auto)
scene.collection.objects.link(ob_auto_camera)
ob_auto_camera.location = (2.3979, -2.85105, 2.82237)
ob_auto_camera.rotation_euler = (1.09748, -7.21219e-08, 0.694738)
scene.camera = ob_auto_camera
light_auto_sun = bpy.data.lights.new('AutoSun', 'SUN')
light_auto_sun.energy = 3.0
light_auto_sun.angle = 0.0523599
ob_auto_sun = bpy.data.objects.new('AutoSun', light_auto_sun)
scene.collection.objects.link(ob_auto_sun)
ob_auto_sun.rotation_euler = (0.872665, 0.174533, 0.523599)
bpy.context.view_layer.update()
